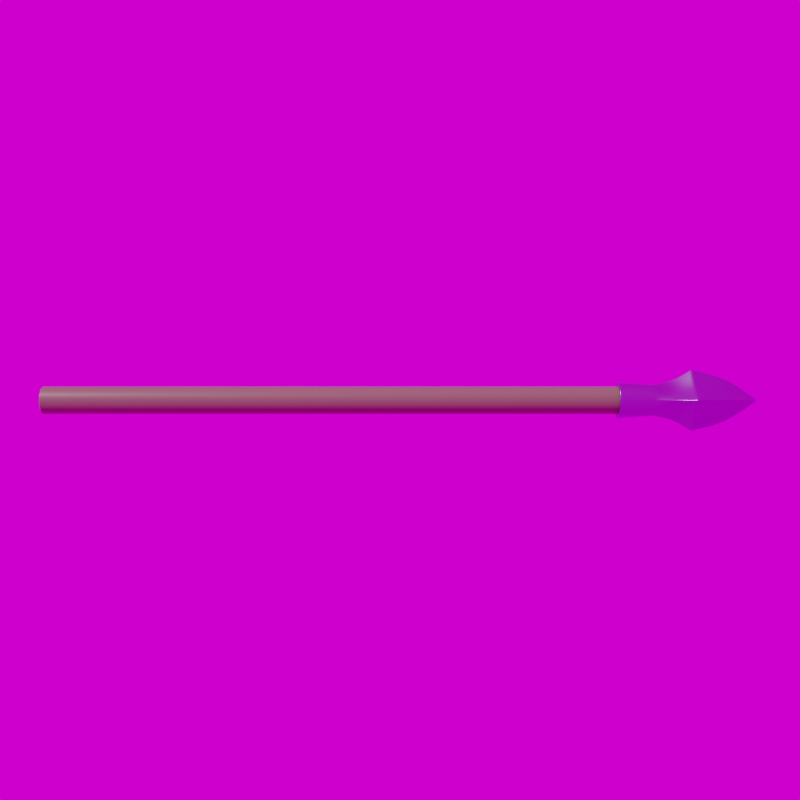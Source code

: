 # Source: 8-way-cam.blend  (saved by Blender 2.82.7; exported with 4.5.12 LTS)
import bpy
from mathutils import Matrix  # noqa: F401  (used for matrix-valued properties, if any)

bpy.ops.wm.read_factory_settings(use_empty=True)
scene = bpy.context.scene
scene.name = 'Scene'

# ---- collections
col_collection = bpy.data.collections.new('Collection'); scene.collection.children.link(col_collection)

# ---- images (referenced by path relative to the original .blend; pixels are not part of the script)
import os
ASSET_DIR = os.environ.get("B2B_ASSET_DIR", "")  # directory of the original .blend (textures are referenced by path, not embedded)
HERE = os.path.dirname(os.path.abspath(__file__))  # packed textures are extracted next to this script under _unpacked/

def load_image(name, relpath, width, height, colorspace="sRGB"):
    """Load a texture the original file referenced (path relative to the .blend, or extracted next to this script)."""
    p = next((c for c in (os.path.join(HERE, relpath), os.path.join(ASSET_DIR, relpath)) if relpath and os.path.exists(c)), "")
    if p:
        img = bpy.data.images.load(p, check_existing=True)
        img.name = name
    else:  # same state as the original file: an image datablock whose file is absent (Cycles renders it pink)
        img = bpy.data.images.new(name, width, height)
        img.source = "FILE"
        img.filepath = "//" + (relpath or name)
    img.colorspace_settings.name = colorspace
    return img
img_skylit_garage_4k_hdr = load_image('skylit_garage_4k.hdr', 'skylit_garage_4k.hdr', 1024, 1024, 'Linear Rec.709')

# ---- materials (node trees are filled in below, after node groups)
mat_wood = bpy.data.materials.new('Wood')
mat_wood.alpha_threshold = 0.0
mat_wood.line_color = (0.0, 0.0, 0.0, 1.0)
mat_steel = bpy.data.materials.new('Steel')

# ---- node groups
ng_auto_smooth = bpy.data.node_groups.new('Auto Smooth', 'GeometryNodeTree')
_s = ng_auto_smooth.interface.new_socket(name='Geometry', in_out='OUTPUT', socket_type='NodeSocketGeometry')
_s = ng_auto_smooth.interface.new_socket(name='Geometry', in_out='INPUT', socket_type='NodeSocketGeometry')
_s = ng_auto_smooth.interface.new_socket(name='Angle', in_out='INPUT', socket_type='NodeSocketFloat')
_s.subtype = 'ANGLE'
_s.min_value = 0.0
_s.max_value = 3.142
ng_auto_smooth.is_modifier = True
_N = ng_auto_smooth.nodes; _L = ng_auto_smooth.links
n0 = _N.new('NodeGroupOutput'); n0.name = 'Group Output'; n0.location = (480, -100)
n1 = _N.new('NodeGroupInput'); n1.name = 'Group Input'; n1.location = (-420, -300)
n2 = _N.new('NodeGroupInput'); n2.name = 'Group Input.001'; n2.location = (-60, -100)
n3 = _N.new('GeometryNodeSetShadeSmooth'); n3.name = 'Set Shade Smooth'; n3.location = (120, -100)
n3.domain = 'EDGE'
n4 = _N.new('GeometryNodeSetShadeSmooth'); n4.name = 'Set Shade Smooth.001'; n4.location = (300, -100)
n5 = _N.new('GeometryNodeInputMeshEdgeAngle'); n5.name = 'Edge Angle'; n5.location = (-420, -220)
n6 = _N.new('GeometryNodeInputEdgeSmooth'); n6.name = 'Is Edge Smooth'; n6.location = (-60, -160)
n7 = _N.new('GeometryNodeInputShadeSmooth'); n7.name = 'Is Face Smooth'; n7.location = (-240, -340)
n8 = _N.new('FunctionNodeBooleanMath'); n8.name = 'Boolean Math'; n8.location = (-60, -220)
n9 = _N.new('FunctionNodeCompare'); n9.name = 'Compare'; n9.location = (-240, -180)
n9.operation = 'LESS_EQUAL'
_L.new(n5.outputs[0], n9.inputs[0])
_L.new(n4.outputs[0], n0.inputs[0])
_L.new(n1.outputs[1], n9.inputs[1])
_L.new(n9.outputs[0], n8.inputs[0])
_L.new(n7.outputs[0], n8.inputs[1])
_L.new(n2.outputs[0], n3.inputs[0])
_L.new(n6.outputs[0], n3.inputs[1])
_L.new(n3.outputs[0], n4.inputs[0])
_L.new(n8.outputs[0], n3.inputs[2])
n0.is_active_output = True

# ---- material node trees
mat_wood.use_nodes = True; mat_wood.node_tree.nodes.clear()
_N = mat_wood.node_tree.nodes; _L = mat_wood.node_tree.links
n0 = _N.new('ShaderNodeOutputMaterial'); n0.name = 'Material Output'; n0.location = (300, 300)
n1 = _N.new('ShaderNodeBsdfPrincipled'); n1.name = 'Principled BSDF'; n1.location = (10, 300)
n1.distribution = 'GGX'
n1.subsurface_method = 'BURLEY'
n1.inputs[0].default_value = (0.186, 0.1358, 0.07327, 1.0)
n1.inputs[2].default_value = 0.4
n1.inputs[3].default_value = 1.45
n1.inputs[27].default_value = (0.0, 0.0, 0.0, 1.0)
n1.inputs[28].default_value = 1.0
_L.new(n1.outputs[0], n0.inputs[0])
n0.is_active_output = True
mat_steel.use_nodes = True; mat_steel.node_tree.nodes.clear()
_N = mat_steel.node_tree.nodes; _L = mat_steel.node_tree.links
n0 = _N.new('ShaderNodeOutputMaterial'); n0.name = 'Material Output'; n0.location = (300, 300)
n1 = _N.new('ShaderNodeBsdfPrincipled'); n1.name = 'Principled BSDF'; n1.location = (10, 300)
n1.distribution = 'GGX'
n1.subsurface_method = 'BURLEY'
n1.inputs[0].default_value = (0.3544, 0.3831, 0.52, 1.0)
n1.inputs[1].default_value = 1.0
n1.inputs[2].default_value = 0.2818
n1.inputs[3].default_value = 1.45
n1.inputs[27].default_value = (0.0, 0.0, 0.0, 1.0)
n1.inputs[28].default_value = 1.0
_L.new(n1.outputs[0], n0.inputs[0])
n0.is_active_output = True

# ---- world
world_world = bpy.data.worlds.new('World'); scene.world = world_world
world_world.use_nodes = True; world_world.node_tree.nodes.clear()
_N = world_world.node_tree.nodes; _L = world_world.node_tree.links
n0 = _N.new('ShaderNodeOutputWorld'); n0.name = 'World Output'; n0.location = (300, 300)
n1 = _N.new('ShaderNodeBackground'); n1.name = 'Background'; n1.location = (10, 300)
n2 = _N.new('ShaderNodeTexEnvironment'); n2.name = 'Environment Texture'; n2.location = (-280, 280)
n2.image = img_skylit_garage_4k_hdr
_L.new(n1.outputs[0], n0.inputs[0])
_L.new(n2.outputs[0], n1.inputs[0])
n0.is_active_output = True
world_world.color = (0.05088, 0.05088, 0.05088)
world_world.use_sun_shadow = False
world_world.sun_shadow_jitter_overblur = 0.0

# ---- cameras
cam_camera_005 = bpy.data.cameras.new('Camera.005')
cam_camera_005.lens = 51.16
cam_camera_005.ortho_scale = 6.4
cam_camera_005.lens_unit = 'FOV'

# ---- meshes
me_cylinder = bpy.data.meshes.new('Cylinder')
me_cylinder.from_pydata([(-1.407e-08, 2.283, 0.1093), (-1.407e-08, -2.283, 0.1093), (0.02133, 2.283, 0.1072), (0.02133, -2.283, 0.1072), (0.04184, 2.283, 0.101), (0.04184, -2.283, 0.101), (0.06074, 2.283, 0.0909), (0.06074, -2.283, 0.0909), (0.07731, 2.283, 0.07731), (0.07731, -2.283, 0.07731), (0.0909, 2.283, 0.06074), (0.0909, -2.283, 0.06074), (0.101, 2.283, 0.04184), (0.101, -2.283, 0.04184), (0.1072, 2.283, 0.02133), (0.1072, -2.283, 0.02133), (0.1093, 2.283, -3.409e-08), (0.1093, -2.283, -1.454e-08), (0.1072, 2.283, -0.02133), (0.1072, -2.283, -0.02133), (0.101, 2.283, -0.04184), (0.101, -2.283, -0.04184), (0.0909, 2.283, -0.06074), (0.0909, -2.283, -0.06074), (0.07731, 2.283, -0.07731), (0.07731, -2.283, -0.07731), (0.06074, 2.283, -0.0909), (0.06074, -2.283, -0.0909), (0.04184, 2.283, -0.101), (0.04184, -2.283, -0.101), (0.02133, 2.283, -0.1072), (0.02133, -2.283, -0.1072), (-4.969e-08, 2.283, -0.1093), (-4.969e-08, -2.283, -0.1093), (-0.02133, 2.283, -0.1072), (-0.02133, -2.283, -0.1072), (-0.04184, 2.283, -0.101), (-0.04184, -2.283, -0.101), (-0.06074, 2.283, -0.0909), (-0.06074, -2.283, -0.0909), (-0.07731, 2.283, -0.07731), (-0.07731, -2.283, -0.07731), (-0.0909, 2.283, -0.06074), (-0.0909, -2.283, -0.06074), (-0.101, 2.283, -0.04184), (-0.101, -2.283, -0.04184), (-0.1072, 2.283, -0.02133), (-0.1072, -2.283, -0.02133), (-0.1093, 2.283, 6.366e-08), (-0.1093, -2.283, 7.669e-08), (-0.1072, 2.283, 0.02133), (-0.1072, -2.283, 0.02133), (-0.101, 2.283, 0.04184), (-0.101, -2.283, 0.04184), (-0.0909, 2.283, 0.06074), (-0.0909, -2.283, 0.06074), (-0.07731, 2.283, 0.07731), (-0.07731, -2.283, 0.07731), (-0.06074, 2.283, 0.0909), (-0.06074, -2.283, 0.0909), (-0.04184, 2.283, 0.101), (-0.04184, -2.283, 0.101), (-0.02133, 2.283, 0.1072), (-0.02133, -2.283, 0.1072)], [], [(0, 1, 3, 2), (2, 3, 5, 4), (4, 5, 7, 6), (6, 7, 9, 8), (8, 9, 11, 10), (10, 11, 13, 12), (12, 13, 15, 14), (14, 15, 17, 16), (16, 17, 19, 18), (18, 19, 21, 20), (20, 21, 23, 22), (22, 23, 25, 24), (24, 25, 27, 26), (26, 27, 29, 28), (28, 29, 31, 30), (30, 31, 33, 32), (32, 33, 35, 34), (34, 35, 37, 36), (36, 37, 39, 38), (38, 39, 41, 40), (40, 41, 43, 42), (42, 43, 45, 44), (44, 45, 47, 46), (46, 47, 49, 48), (48, 49, 51, 50), (50, 51, 53, 52), (52, 53, 55, 54), (54, 55, 57, 56), (56, 57, 59, 58), (58, 59, 61, 60), (3, 1, 63, 61, 59, 57, 55, 53, 51, 49, 47, 45, 43, 41, 39, 37, 35, 33, 31, 29, 27, 25, 23, 21, 19, 17, 15, 13, 11, 9, 7, 5), (60, 61, 63, 62), (62, 63, 1, 0)])
me_cylinder.polygons.foreach_set('use_smooth', [True] * 33)
_uv = me_cylinder.uv_layers.new(name='UVMap')
_uv.uv.foreach_set('vector', [1.0, 0.5, 1.0, 1.0, 0.9688, 1.0, 0.9688, 0.5, 0.9688, 0.5, 0.9688, 1.0, 0.9375, 1.0, 0.9375, 0.5, 0.9375, 0.5, 0.9375, 1.0, 0.9062, 1.0, 0.9062, 0.5, 0.9062, 0.5, 0.9062, 1.0, 0.875, 1.0, 0.875, 0.5, 0.875, 0.5, 0.875, 1.0, 0.8438, 1.0, 0.8438, 0.5, 0.8438, 0.5, 0.8438, 1.0, 0.8125, 1.0, 0.8125, 0.5, 0.8125, 0.5, 0.8125, 1.0, 0.7812, 1.0, 0.7812, 0.5, 0.7812, 0.5, 0.7812, 1.0, 0.75, 1.0, 0.75, 0.5, 0.75, 0.5, 0.75, 1.0, 0.7188, 1.0, 0.7188, 0.5, 0.7188, 0.5, 0.7188, 1.0, 0.6875, 1.0, 0.6875, 0.5, 0.6875, 0.5, 0.6875, 1.0, 0.6562, 1.0, 0.6562, 0.5, 0.6562, 0.5, 0.6562, 1.0, 0.625, 1.0, 0.625, 0.5, 0.625, 0.5, 0.625, 1.0, 0.5938, 1.0, 0.5938, 0.5, 0.5938, 0.5, 0.5938, 1.0, 0.5625, 1.0, 0.5625, 0.5, 0.5625, 0.5, 0.5625, 1.0, 0.5312, 1.0, 0.5312, 0.5, 0.5312, 0.5, 0.5312, 1.0, 0.5, 1.0, 0.5, 0.5, 0.5, 0.5, 0.5, 1.0, 0.4688, 1.0, 0.4688, 0.5, 0.4688, 0.5, 0.4688, 1.0, 0.4375, 1.0, 0.4375, 0.5, 0.4375, 0.5, 0.4375, 1.0, 0.4062, 1.0, 0.4062, 0.5, 0.4062, 0.5, 0.4062, 1.0, 0.375, 1.0, 0.375, 0.5, 0.375, 0.5, 0.375, 1.0, 0.3438, 1.0, 0.3438, 0.5, 0.3438, 0.5, 0.3438, 1.0, 0.3125, 1.0, 0.3125, 0.5, 0.3125, 0.5, 0.3125, 1.0, 0.2812, 1.0, 0.2812, 0.5, 0.2812, 0.5, 0.2812, 1.0, 0.25, 1.0, 0.25, 0.5, 0.25, 0.5, 0.25, 1.0, 0.2188, 1.0, 0.2188, 0.5, 0.2188, 0.5, 0.2188, 1.0, 0.1875, 1.0, 0.1875, 0.5, 0.1875, 0.5, 0.1875, 1.0, 0.1562, 1.0, 0.1562, 0.5, 0.1562, 0.5, 0.1562, 1.0, 0.125, 1.0, 0.125, 0.5, 0.125, 0.5, 0.125, 1.0, 0.09375, 1.0, 0.09375, 0.5, 0.09375, 0.5, 0.09375, 1.0, 0.0625, 1.0, 0.0625, 0.5, 0.2968, 0.4854, 0.25, 0.49, 0.2032, 0.4854, 0.1582, 0.4717, 0.1167, 0.4496, 0.08029, 0.4197, 0.05045, 0.3833, 0.02827, 0.3418, 0.01461, 0.2968, 0.01, 0.25, 0.01461, 0.2032, 0.02827, 0.1582, 0.05045, 0.1167, 0.08029, 0.08029, 0.1167, 0.05045, 0.1582, 0.02827, 0.2032, 0.01461, 0.25, 0.01, 0.2968, 0.01461, 0.3418, 0.02827, 0.3833, 0.05045, 0.4197, 0.08029, 0.4496, 0.1167, 0.4717, 0.1582, 0.4854, 0.2032, 0.49, 0.25, 0.4854, 0.2968, 0.4717, 0.3418, 0.4496, 0.3833, 0.4197, 0.4197, 0.3833, 0.4496, 0.3418, 0.4717, 0.0625, 0.5, 0.0625, 1.0, 0.03125, 1.0, 0.03125, 0.5, 0.03125, 0.5, 0.03125, 1.0, 0.0, 1.0, 0.0, 0.5])
me_cylinder.materials.append(mat_wood)
me_cylinder.use_remesh_fix_poles = True
me_cylinder.use_remesh_preserve_attributes = False
me_cylinder.use_mirror_vertex_groups = False
me_cylinder.update()
me_cylinder_001 = bpy.data.meshes.new('Cylinder.001')
me_cylinder_001.from_pydata([(-0.01962, 0.8737, 1.211), (-0.01962, 1.0, 3.211), (0.1507, 0.8569, 1.211), (0.1755, 0.9813, 3.211), (0.3145, 0.8072, 1.211), (0.3631, 0.9244, 3.211), (0.4655, 0.7265, 1.211), (0.536, 0.832, 3.211), (0.5978, 0.6179, 1.211), (0.6875, 0.7076, 3.211), (0.7064, 0.4856, 1.211), (0.8119, 0.5561, 3.211), (0.7871, 0.3346, 1.211), (0.9043, 0.3832, 3.211), (0.8368, 0.1708, 1.211), (0.9612, 0.1956, 3.211), (0.8536, 0.0004821, 1.211), (0.9804, 0.0004821, 3.211), (0.8368, -0.1699, 1.211), (0.9612, -0.1946, 3.211), (0.7871, -0.3337, 1.211), (0.9043, -0.3822, 3.211), (0.7064, -0.4846, 1.211), (0.8119, -0.5551, 3.211), (0.5978, -0.6169, 1.211), (0.6875, -0.7066, 3.211), (0.4655, -0.7255, 1.211), (0.536, -0.831, 3.211), (0.3145, -0.8062, 1.211), (0.3631, -0.9234, 3.211), (0.1507, -0.8559, 1.211), (0.1755, -0.9803, 3.211), (-0.01962, -0.8727, 1.211), (-0.01962, -0.9995, 3.211), (-0.19, -0.8559, 1.211), (-0.2147, -0.9803, 3.211), (-0.3538, -0.8062, 1.211), (-0.4023, -0.9234, 3.211), (-0.5047, -0.7255, 1.211), (-0.5752, -0.831, 3.211), (-0.6371, -0.6169, 1.211), (-0.7267, -0.7066, 3.211), (-0.7456, -0.4846, 1.211), (-0.8511, -0.5551, 3.211), (-0.8263, -0.3337, 1.211), (-0.9435, -0.3822, 3.211), (-0.876, -0.1699, 1.211), (-1.0, -0.1946, 3.211), (-0.8928, 0.0004829, 1.211), (-0.876, 0.1708, 1.211), (-1.0, 0.1956, 3.211), (-0.8263, 0.3346, 1.211), (-0.9435, 0.3832, 3.211), (-0.7456, 0.4856, 1.211), (-0.8511, 0.5561, 3.211), (-0.6371, 0.6179, 1.211), (-0.7267, 0.7076, 3.211), (-0.5047, 0.7265, 1.211), (-0.5752, 0.832, 3.211), (-0.3538, 0.8072, 1.211), (-0.4023, 0.9244, 3.211), (-0.19, 0.8569, 1.211), (-0.2147, 0.9813, 3.211), (-0.01962, 1.225, -0.1083), (-1.071, -0.1498, -0.1536), (-0.9063, -0.2951, -0.1938), (-0.75, -0.4378, -0.2214), (-0.6015, -0.5814, -0.2314), (-0.4579, -0.7299, -0.2214), (-0.3152, -0.8862, -0.1938), (-0.1699, -1.051, -0.1536), (1.205, 0.0004821, -0.1083), (1.032, 0.1507, -0.1536), (0.8671, 0.2961, -0.1938), (0.7108, 0.4387, -0.2214), (0.5623, 0.5824, -0.2314), (0.4186, 0.7309, -0.2214), (0.276, 0.8872, -0.1938), (0.1306, 1.052, -0.1536), (-0.01962, -1.224, -0.1083), (0.1306, -1.051, -0.1536), (0.276, -0.8862, -0.1938), (0.4186, -0.7299, -0.2214), (0.5623, -0.5814, -0.2314), (0.7108, -0.4378, -0.2214), (0.8671, -0.2951, -0.1938), (1.032, -0.1498, -0.1536), (-1.244, 0.0004832, -0.1083), (-0.1699, 1.052, -0.1536), (-0.3152, 0.8872, -0.1938), (-0.4579, 0.7309, -0.2214), (-0.6015, 0.5824, -0.2314), (-0.75, 0.4387, -0.2214), (-0.9063, 0.2961, -0.1938), (-1.071, 0.1507, -0.1536), (-0.01962, 0.03582, -4.57), (-0.05054, -0.003934, -4.57), (-0.04612, -0.008351, -4.57), (-0.0417, -0.01277, -4.57), (-0.03729, -0.01718, -4.57), (-0.03287, -0.0216, -4.57), (-0.02845, -0.02602, -4.57), (-0.02404, -0.03044, -4.57), (0.01572, 0.0004827, -4.57), (0.0113, 0.0049, -4.57), (0.006881, 0.009316, -4.57), (0.002464, 0.01373, -4.57), (-0.001953, 0.01815, -4.57), (-0.006369, 0.02257, -4.57), (-0.01079, 0.02698, -4.57), (-0.0152, 0.0314, -4.57), (-0.01962, -0.03486, -4.57), (-0.0152, -0.03044, -4.57), (-0.01079, -0.02602, -4.57), (-0.006369, -0.0216, -4.57), (-0.001953, -0.01718, -4.57), (0.002464, -0.01277, -4.57), (0.006881, -0.008351, -4.57), (0.0113, -0.003934, -4.57), (-0.05496, 0.0004827, -4.57), (-0.02404, 0.0314, -4.57), (-0.02845, 0.02698, -4.57), (-0.03287, 0.02257, -4.57), (-0.03729, 0.01815, -4.57), (-0.0417, 0.01373, -4.57), (-0.04612, 0.009316, -4.57), (-0.05054, 0.0049, -4.57), (-0.2312, 1.482, -0.9371), (-0.428, 1.226, -0.9371), (0.3888, -1.225, -0.9371), (0.5752, -0.9909, -0.9371), (0.3888, 1.226, -0.9371), (0.192, 1.482, -0.9371), (0.7637, -0.7828, -0.9371), (0.9717, -0.5943, -0.9371), (-0.01962, 1.747, -0.9371), (1.206, -0.4079, -0.9371), (0.192, -1.481, -0.9371), (1.461, -0.2111, -0.9371), (1.727, 0.0004821, -0.9371), (-0.6144, 0.9918, -0.9371), (-0.01962, -1.746, -0.9371), (-0.8029, 0.7838, -0.9371), (-1.011, 0.5953, -0.9371), (-1.501, -0.2111, -0.9371), (-1.245, -0.4079, -0.9371), (1.206, 0.4089, -0.9371), (0.9717, 0.5953, -0.9371), (-1.245, 0.4089, -0.9371), (-1.501, 0.2121, -0.9371), (-1.011, -0.5943, -0.9371), (-0.8029, -0.7828, -0.9371), (1.461, 0.2121, -0.9371), (-0.6144, -0.9909, -0.9371), (-1.766, 0.0004836, -0.9371), (-0.428, -1.225, -0.9371), (-0.2312, -1.481, -0.9371), (0.7637, 0.7838, -0.9371), (0.5752, 0.9918, -0.9371), (0.739, 0.2638, 0.444), (0.9706, 0.0004821, 0.4782), (0.8566, 0.1333, 0.4601), (-0.01962, 0.9907, 0.4782), (-1.01, 0.000483, 0.4782), (-0.01962, -0.9898, 0.4782), (0.6188, 0.3914, 0.4329), (0.4963, 0.5164, 0.429), (0.3713, 0.6389, 0.4329), (0.2437, 0.7591, 0.444), (0.1132, 0.8767, 0.4601), (-0.1525, 0.8767, 0.4601), (-0.2829, 0.7591, 0.444), (-0.4105, 0.6389, 0.4329), (-0.5355, 0.5164, 0.429), (-0.658, 0.3914, 0.4329), (-0.7782, 0.2638, 0.444), (-0.8958, 0.1333, 0.4601), (-0.8958, -0.1324, 0.4601), (-0.7782, -0.2628, 0.444), (-0.658, -0.3904, 0.4329), (-0.5355, -0.5154, 0.429), (-0.4105, -0.6379, 0.4329), (-0.2829, -0.7581, 0.444), (-0.1525, -0.8757, 0.4601), (0.1132, -0.8757, 0.4601), (0.2437, -0.7581, 0.444), (0.3713, -0.6379, 0.4329), (0.4963, -0.5154, 0.429), (0.6188, -0.3904, 0.4329), (0.739, -0.2628, 0.444), (0.8566, -0.1324, 0.4601), (-0.02667, 0.04981, -4.521), (-0.005529, -0.04179, -4.521), (-0.005529, 0.04276, -4.521), (0.00856, -0.0277, -4.521), (-0.01962, 0.05686, -4.522), (-0.01257, -0.04884, -4.521), (0.0297, -0.006564, -4.521), (-0.01962, -0.05589, -4.522), (-0.0478, 0.02866, -4.521), (-0.06894, -0.006564, -4.521), (0.02265, 0.01457, -4.521), (-0.06189, 0.01457, -4.521), (-0.05485, -0.02065, -4.521), (-0.076, 0.0004827, -4.522), (-0.03371, -0.04179, -4.521), (0.00856, 0.02866, -4.521), (-0.03371, 0.04276, -4.521), (0.001516, -0.03474, -4.521), (-0.01257, 0.04981, -4.521), (0.01561, -0.02065, -4.521), (0.02265, -0.01361, -4.521), (0.03676, 0.0004827, -4.522), (-0.04076, 0.03571, -4.521), (-0.05485, 0.02162, -4.521), (-0.06189, -0.01361, -4.521), (0.01561, 0.02162, -4.521), (-0.06894, 0.007529, -4.521), (-0.0478, -0.0277, -4.521), (0.0297, 0.007529, -4.521), (-0.04076, -0.03474, -4.521), (-0.02667, -0.04884, -4.521), (0.001516, 0.03571, -4.521), (-0.408, 1.166, -1.119), (0.5472, -0.9443, -1.119), (0.1812, 1.407, -1.119), (0.9251, -0.5664, -1.119), (1.146, -0.3879, -1.119), (1.638, 0.0004821, -1.119), (-0.5865, 0.9452, -1.119), (-0.9644, 0.5673, -1.119), (-1.185, -0.3879, -1.119), (0.9251, 0.5673, -1.119), (-1.426, 0.2014, -1.119), (-0.7669, -0.7468, -1.119), (1.386, 0.2013, -1.119), (-0.5865, -0.9443, -1.119), (-0.2205, -1.406, -1.119), (0.5472, 0.9452, -1.119), (-0.2205, 1.407, -1.119), (0.3688, -1.165, -1.119), (0.3688, 1.166, -1.119), (0.7276, -0.7468, -1.119), (-0.01962, 1.658, -1.119), (0.1812, -1.406, -1.119), (1.386, -0.2004, -1.119), (-0.01962, -1.657, -1.119), (-0.7669, 0.7477, -1.119), (-1.426, -0.2004, -1.119), (1.146, 0.3889, -1.119), (-1.185, 0.3889, -1.119), (-0.9644, -0.5664, -1.119), (-1.677, 0.0004836, -1.119), (-0.408, -1.165, -1.119), (0.7276, 0.7477, -1.119), (-0.01962, 0.6748, 3.211), (0.1119, 0.6619, 3.211), (0.2384, 0.6235, 3.211), (0.355, 0.5612, 3.211), (0.4572, 0.4773, 3.211), (0.5411, 0.3751, 3.211), (0.6034, 0.2585, 3.211), (0.6418, 0.132, 3.211), (0.6547, 0.0004821, 3.211), (0.6418, -0.1311, 3.211), (0.6034, -0.2576, 3.211), (0.5411, -0.3742, 3.211), (0.4572, -0.4764, 3.211), (0.355, -0.5602, 3.211), (0.2384, -0.6225, 3.211), (0.1119, -0.6609, 3.211), (-0.01962, -0.6739, 3.211), (-0.1512, -0.6609, 3.211), (-0.2777, -0.6225, 3.211), (-0.3943, -0.5602, 3.211), (-0.4965, -0.4764, 3.211), (-0.5803, -0.3742, 3.211), (-0.6426, -0.2576, 3.211), (-0.681, -0.1311, 3.211), (-0.694, 0.0004827, 3.211), (-0.681, 0.132, 3.211), (-0.6426, 0.2585, 3.211), (-0.5803, 0.3751, 3.211), (-0.4965, 0.4773, 3.211), (-0.3943, 0.5612, 3.211), (-0.2777, 0.6235, 3.211), (-0.1512, 0.6619, 3.211), (-0.01962, 1.0, 3.173), (0.1755, 0.9813, 3.173), (0.3631, 0.9244, 3.173), (0.536, 0.832, 3.173), (0.6875, 0.7076, 3.173), (0.8119, 0.5561, 3.173), (0.9043, 0.3832, 3.173), (0.9612, 0.1956, 3.173), (0.9804, 0.0004821, 3.173), (0.9612, -0.1946, 3.173), (0.9043, -0.3822, 3.173), (0.8119, -0.5551, 3.173), (0.6875, -0.7066, 3.173), (0.536, -0.831, 3.173), (0.3631, -0.9234, 3.173), (0.1755, -0.9803, 3.173), (-0.01962, -0.9995, 3.173), (-0.2147, -0.9803, 3.173), (-0.4023, -0.9234, 3.173), (-0.5752, -0.831, 3.173), (-0.7267, -0.7066, 3.173), (-0.8511, -0.5551, 3.173), (-0.9435, -0.3822, 3.173), (-1.0, -0.1946, 3.173), (-1.0, 0.1956, 3.173), (-0.9435, 0.3832, 3.173), (-0.8511, 0.5561, 3.173), (-0.7267, 0.7076, 3.173), (-0.5752, 0.832, 3.173), (-0.4023, 0.9244, 3.173), (-0.2147, 0.9813, 3.173), (0.8856, 0.3754, 3.211), (0.9413, 0.1916, 3.211), (0.1715, -0.9604, 3.211), (-0.01962, -0.9793, 3.211), (-0.9994, 0.0004829, 3.211), (-0.9805, 0.1916, 3.211), (0.3553, 0.9057, 3.211), (0.5247, 0.8151, 3.211), (0.795, -0.5438, 3.211), (0.6732, -0.6923, 3.211), (-0.7124, -0.6923, 3.211), (-0.8343, -0.5438, 3.211), (-0.5639, 0.8151, 3.211), (-0.3946, 0.9057, 3.211), (0.9601, 0.0004821, 3.211), (-0.2108, -0.9604, 3.211), (-0.9248, 0.3754, 3.211), (0.6732, 0.6933, 3.211), (0.5247, -0.8142, 3.211), (-0.9248, -0.3745, 3.211), (-0.2108, 0.9614, 3.211), (0.9413, -0.1907, 3.211), (-0.3946, -0.9047, 3.211), (-0.8343, 0.5448, 3.211), (0.795, 0.5448, 3.211), (0.3553, -0.9047, 3.211), (-0.9805, -0.1907, 3.211), (-0.01962, 0.9802, 3.211), (0.1715, 0.9614, 3.211), (0.8856, -0.3745, 3.211), (-0.5639, -0.8142, 3.211), (-0.7124, 0.6933, 3.211), (-0.1756, 1.093, -2.874), (0.2846, -0.9123, -2.867), (0.2846, 0.9132, -2.867), (0.5732, -0.5923, -2.86), (-0.01962, 1.283, -2.882), (0.1364, -1.092, -2.874), (1.072, -0.1555, -2.874), (-0.01962, -1.282, -2.882), (-0.6124, 0.5933, -2.86), (-1.112, -0.1555, -2.874), (0.8931, 0.3047, -2.867), (-0.9324, 0.3047, -2.867), (-0.7661, -0.4474, -2.862), (-1.302, 0.0004835, -2.882), (-0.3239, -0.9123, -2.867), (0.5732, 0.5933, -2.86), (-0.3239, 0.9132, -2.867), (0.4283, -0.746, -2.862), (0.1364, 1.093, -2.874), (0.7268, -0.4474, -2.862), (0.8931, -0.3038, -2.867), (1.263, 0.0004823, -2.882), (-0.4675, 0.7469, -2.862), (-0.7661, 0.4484, -2.862), (-0.9324, -0.3038, -2.867), (0.7268, 0.4484, -2.862), (-1.112, 0.1565, -2.874), (-0.6124, -0.5923, -2.86), (1.072, 0.1565, -2.874), (-0.4675, -0.746, -2.862), (-0.1756, -1.092, -2.874), (0.4283, 0.7469, -2.862), (-0.3949, 1.126, -0.7509), (0.5288, -0.9135, -0.7509), (0.1742, 1.357, -0.7509), (0.8944, -0.5479, -0.7509), (1.106, -0.3748, -0.7509), (1.58, 0.0004821, -0.7509), (-0.568, 0.9145, -0.7509), (-0.9336, 0.5489, -0.7509), (-1.145, -0.3748, -0.7509), (0.8944, 0.5489, -0.7509), (-1.376, 0.1943, -0.7509), (-0.743, -0.7229, -0.7509), (1.337, 0.1943, -0.7509), (-0.568, -0.9135, -0.7509), (-0.2134, -1.356, -0.7509), (0.5288, 0.9145, -0.7509), (-0.2134, 1.357, -0.7509), (0.3556, -1.125, -0.7509), (0.3556, 1.126, -0.7509), (0.7038, -0.7229, -0.7509), (-0.01962, 1.6, -0.7509), (0.1742, -1.356, -0.7509), (1.337, -0.1933, -0.7509), (-0.01962, -1.599, -0.7509), (-0.743, 0.7239, -0.7509), (-1.376, -0.1933, -0.7509), (1.106, 0.3757, -0.7509), (-1.145, 0.3757, -0.7509), (-0.9336, -0.5479, -0.7509), (-1.619, 0.0004835, -0.7509), (-0.3949, -1.125, -0.7509), (0.7038, 0.7239, -0.7509), (-1.02, 0.000483, 3.211), (-1.222, 0.01997, -0.1141), (-0.05438, 0.001056, -4.57), (-1.732, 0.02793, -0.9371), (-0.9951, 0.01772, 0.4758), (-0.07508, 0.001397, -4.522), (-1.645, 0.02654, -1.119), (-1.277, 0.02072, -2.881), (-1.587, 0.02563, -0.7509), (-1.218, -0.02205, -0.1151), (-0.0543, -0.0001796, -4.57), (-1.726, -0.03124, -0.9371), (-0.9928, -0.01944, 0.4755), (-0.07494, -0.0005738, -4.522), (-1.64, -0.02963, -1.119), (-1.02, 0.000483, 3.173), (-1.273, -0.02291, -2.88), (-1.582, -0.02858, -0.7509), (-0.04003, 0.8717, 1.211), (-0.043, 0.9982, 3.211), (-0.03763, 1.204, -0.1137), (-0.02015, 0.03529, -4.57), (-0.04498, 1.715, -0.9371), (-0.03554, 0.9771, 0.476), (-0.02046, 0.05601, -4.522), (-0.04369, 1.628, -1.119), (-0.03539, 0.6733, 3.211), (-0.043, 0.9982, 3.173), (-0.04253, 0.978, 3.211), (-0.03832, 1.26, -2.881), (-0.04285, 1.571, -0.7509), (0.003244, 0.8714, 1.211), (0.006565, 0.9979, 3.211), (0.0005475, 1.202, -0.1144), (-0.01903, 0.03523, -4.57), (0.008779, 1.711, -0.9371), (-0.001787, 0.9754, 0.4758), (-0.01867, 0.05591, -4.522), (0.00734, 1.624, -1.119), (-0.001962, 0.6731, 3.211), (0.006565, 0.9979, 3.173), (0.006035, 0.9777, 3.211), (0.00132, 1.257, -2.881), (0.006396, 1.567, -0.7509), (0.8517, 0.01903, 1.211), (0.9783, 0.02173, 3.211), (1.186, 0.01685, -0.1132), (0.01524, 0.0009637, -4.57), (1.698, 0.02353, -0.9371), (0.9582, 0.01495, 0.4762), (0.03599, 0.00125, -4.522), (1.611, 0.02236, -1.119), (0.6533, 0.01481, 3.211), (0.9783, 0.02173, 3.173), (0.9581, 0.0213, 3.211), (1.242, 0.01747, -2.881), (1.553, 0.02159, -0.7509), (0.8505, -0.03017, 1.211), (0.9769, -0.03463, 3.211), (1.174, -0.02656, -0.1164), (0.01492, -0.0003122, -4.57), (1.679, -0.03759, -0.9371), (0.9501, -0.02343, 0.4749), (0.03549, -0.0007853, -4.522), (1.593, -0.03566, -1.119), (0.6524, -0.02319, 3.211), (0.9769, -0.03463, 3.173), (0.9567, -0.03391, 3.211), (1.228, -0.02759, -2.88), (1.536, -0.0344, -0.7509), (-0.03704, -0.871, 1.211), (-0.03957, -0.9976, 3.211), (-0.03498, -1.206, -0.1129), (-0.02007, -0.0344, -4.57), (-0.04125, -1.719, -0.9371), (-0.0332, -0.9781, 0.4763), (-0.02034, -0.05517, -4.522), (-0.04016, -1.632, -1.119), (-0.03307, -0.6725, 3.211), (-0.03957, -0.9976, 3.173), (-0.03916, -0.9773, 3.211), (-0.03557, -1.262, -2.881), (-0.03944, -1.574, -0.7509), (-0.005483, -0.8713, 1.211), (-0.00343, -0.9979, 3.211), (-0.007151, -1.21, -0.112), (-0.01925, -0.03449, -4.57), (-0.002061, -1.724, -0.9371), (-0.008594, -0.9803, 0.4767), (-0.01904, -0.05531, -4.522), (-0.002951, -1.636, -1.119), (-0.008702, -0.6728, 3.211), (-0.00343, -0.9979, 3.173), (-0.003758, -0.9777, 3.211), (-0.006673, -1.266, -2.881), (-0.003535, -1.579, -0.7509), (0.151, 0.8581, 1.23), (0.315, 0.8083, 1.23), (0.4662, 0.7275, 1.23), (0.5987, 0.6188, 1.23), (0.7074, 0.4863, 1.23), (0.7882, 0.3351, 1.23), (0.838, 0.1711, 1.23), (0.8548, 0.0004821, 1.23), (0.838, -0.1701, 1.23), (0.7882, -0.3341, 1.23), (0.7074, -0.4853, 1.23), (0.5987, -0.6178, 1.23), (0.4662, -0.7265, 1.23), (0.315, -0.8073, 1.23), (0.151, -0.8571, 1.23), (-0.01962, -0.8739, 1.23), (-0.1902, -0.8571, 1.23), (-0.3542, -0.8073, 1.23), (-0.5054, -0.7265, 1.23), (-0.6379, -0.6178, 1.23), (-0.7466, -0.4853, 1.23), (-0.8274, -0.3341, 1.23), (-0.8772, -0.1701, 1.23), (-0.8772, 0.1711, 1.23), (-0.8274, 0.3351, 1.23), (-0.7466, 0.4863, 1.23), (-0.6379, 0.6188, 1.23), (-0.5054, 0.7275, 1.23), (-0.3542, 0.8083, 1.23), (-0.1902, 0.8581, 1.23), (-0.01962, 0.8749, 1.23), (-0.04006, 0.8729, 1.23), (0.003276, 0.8726, 1.23), (0.8529, 0.01906, 1.23), (0.8517, -0.03022, 1.23), (-0.03706, -0.8722, 1.23), (-0.005464, -0.8725, 1.23), (-0.894, 0.0004829, 1.23)], [], [(454, 446, 3, 288), (288, 3, 5, 289), (289, 5, 7, 290), (290, 7, 9, 291), (291, 9, 11, 292), (292, 11, 13, 293), (293, 13, 15, 294), (467, 459, 17, 295), (480, 472, 19, 296), (296, 19, 21, 297), (297, 21, 23, 298), (298, 23, 25, 299), (299, 25, 27, 300), (300, 27, 29, 301), (301, 29, 31, 302), (506, 498, 33, 303), (493, 485, 35, 304), (304, 35, 37, 305), (305, 37, 39, 306), (306, 39, 41, 307), (307, 41, 43, 308), (308, 43, 45, 309), (309, 45, 47, 310), (429, 414, 50, 311), (311, 50, 52, 312), (312, 52, 54, 313), (313, 54, 56, 314), (314, 56, 58, 315), (315, 58, 60, 316), (319, 318, 261, 262), (316, 60, 62, 317), (441, 433, 1, 287), (463, 460, 72, 161), (159, 161, 72, 73), (165, 159, 73, 74), (166, 165, 74, 75), (167, 166, 75, 76), (168, 167, 76, 77), (169, 168, 77, 78), (450, 169, 78, 447), (437, 162, 63, 434), (171, 170, 88, 89), (172, 171, 89, 90), (173, 172, 90, 91), (174, 173, 91, 92), (175, 174, 92, 93), (176, 175, 93, 94), (418, 176, 94, 415), (426, 163, 87, 423), (178, 177, 64, 65), (179, 178, 65, 66), (180, 179, 66, 67), (181, 180, 67, 68), (182, 181, 68, 69), (183, 182, 69, 70), (489, 183, 70, 486), (502, 164, 79, 499), (185, 184, 80, 81), (186, 185, 81, 82), (187, 186, 82, 83), (188, 187, 83, 84), (189, 188, 84, 85), (190, 189, 85, 86), (476, 190, 86, 473), (207, 191, 120, 121), (208, 192, 113, 114), (209, 193, 109, 110), (210, 194, 115, 116), (438, 195, 95, 435), (194, 208, 114, 115), (211, 210, 116, 117), (192, 196, 112, 113), (477, 197, 118, 474), (213, 207, 121, 122), (503, 198, 111, 500), (214, 199, 123, 124), (215, 200, 96, 97), (216, 201, 105, 106), (217, 202, 125, 126), (218, 203, 98, 99), (202, 214, 124, 125), (464, 212, 103, 461), (220, 218, 99, 100), (203, 215, 97, 98), (427, 204, 119, 424), (221, 205, 101, 102), (201, 219, 104, 105), (222, 206, 107, 108), (490, 221, 102, 487), (206, 216, 106, 107), (419, 217, 126, 416), (205, 220, 100, 101), (193, 222, 108, 109), (199, 213, 122, 123), (451, 209, 110, 448), (197, 211, 117, 118), (404, 386, 136, 138), (457, 384, 132, 449), (406, 388, 140, 142), (400, 397, 158, 131), (412, 395, 153, 155), (422, 392, 149, 417), (413, 391, 147, 157), (496, 396, 156, 488), (397, 413, 157, 158), (408, 394, 152, 146), (396, 412, 155, 156), (431, 411, 154, 425), (410, 390, 145, 150), (395, 393, 151, 153), (470, 387, 139, 462), (409, 389, 143, 148), (393, 410, 150, 151), (392, 409, 148, 149), (391, 408, 146, 147), (390, 407, 144, 145), (389, 406, 142, 143), (509, 405, 141, 501), (388, 382, 128, 140), (483, 404, 138, 475), (399, 403, 137, 129), (386, 385, 134, 136), (401, 383, 130, 133), (444, 402, 135, 436), (385, 401, 133, 134), (384, 400, 131, 132), (383, 399, 129, 130), (382, 398, 127, 128), (471, 18, 190, 476), (18, 20, 189, 190), (20, 22, 188, 189), (22, 24, 187, 188), (24, 26, 186, 187), (26, 28, 185, 186), (28, 30, 184, 185), (497, 32, 164, 502), (484, 34, 183, 489), (34, 36, 182, 183), (36, 38, 181, 182), (38, 40, 180, 181), (40, 42, 179, 180), (42, 44, 178, 179), (44, 46, 177, 178), (48, 163, 426), (48, 49, 176, 418), (49, 51, 175, 176), (51, 53, 174, 175), (53, 55, 173, 174), (55, 57, 172, 173), (57, 59, 171, 172), (59, 61, 170, 171), (432, 0, 162, 437), (445, 2, 169, 450), (2, 4, 168, 169), (4, 6, 167, 168), (6, 8, 166, 167), (8, 10, 165, 166), (10, 12, 159, 165), (12, 14, 161, 159), (458, 463, 161, 14), (421, 376, 217, 419), (469, 371, 212, 464), (456, 451, 195, 354), (358, 372, 213, 199), (352, 381, 222, 193), (430, 363, 204, 427), (421, 419, 204, 363), (508, 357, 198, 503), (495, 490, 198, 357), (381, 365, 206, 222), (360, 378, 219, 201), (443, 354, 195, 438), (430, 427, 200, 359), (362, 374, 215, 203), (482, 356, 197, 477), (469, 464, 219, 378), (361, 373, 214, 202), (377, 362, 203, 218), (376, 361, 202, 217), (375, 360, 201, 216), (374, 359, 200, 215), (508, 503, 196, 355), (495, 380, 221, 490), (482, 477, 212, 371), (351, 355, 196, 192), (370, 369, 210, 211), (456, 368, 209, 451), (443, 438, 191, 350), (369, 353, 194, 210), (368, 352, 193, 209), (367, 351, 192, 208), (128, 127, 239, 223), (130, 129, 240, 224), (132, 131, 241, 225), (134, 133, 242, 226), (436, 135, 243, 439), (133, 130, 224, 242), (136, 134, 226, 227), (129, 137, 244, 240), (475, 138, 245, 478), (140, 128, 223, 229), (501, 141, 246, 504), (143, 142, 247, 230), (145, 144, 248, 231), (147, 146, 249, 232), (149, 148, 250, 233), (151, 150, 251, 234), (148, 143, 230, 250), (462, 139, 228, 465), (153, 151, 234, 236), (150, 145, 231, 251), (425, 154, 252, 428), (156, 155, 253, 237), (146, 152, 235, 249), (158, 157, 254, 238), (488, 156, 237, 491), (157, 147, 232, 254), (417, 149, 233, 420), (155, 153, 236, 253), (131, 158, 238, 241), (142, 140, 229, 247), (449, 132, 225, 452), (138, 136, 227, 245), (507, 320, 270, 505), (325, 324, 257, 258), (327, 326, 266, 267), (329, 328, 275, 276), (331, 330, 284, 285), (468, 319, 262, 466), (494, 321, 271, 492), (334, 323, 280, 281), (335, 325, 258, 259), (336, 327, 267, 268), (337, 329, 276, 277), (338, 331, 285, 286), (481, 332, 263, 479), (340, 333, 272, 273), (341, 334, 281, 282), (342, 335, 259, 260), (343, 336, 268, 269), (344, 337, 277, 278), (455, 345, 255, 453), (442, 338, 286, 440), (347, 339, 264, 265), (348, 340, 273, 274), (349, 341, 282, 283), (318, 342, 260, 261), (320, 343, 269, 270), (322, 344, 278, 279), (324, 346, 256, 257), (326, 347, 265, 266), (328, 348, 274, 275), (330, 349, 283, 284), (541, 441, 287, 540), (538, 316, 317, 539), (537, 315, 316, 538), (536, 314, 315, 537), (535, 313, 314, 536), (534, 312, 313, 535), (533, 311, 312, 534), (547, 429, 311, 533), (531, 309, 310, 532), (530, 308, 309, 531), (529, 307, 308, 530), (528, 306, 307, 529), (527, 305, 306, 528), (526, 304, 305, 527), (545, 493, 304, 526), (546, 506, 303, 525), (523, 301, 302, 524), (522, 300, 301, 523), (521, 299, 300, 522), (520, 298, 299, 521), (519, 297, 298, 520), (518, 296, 297, 519), (544, 480, 296, 518), (543, 467, 295, 517), (515, 293, 294, 516), (514, 292, 293, 515), (513, 291, 292, 514), (512, 290, 291, 513), (511, 289, 290, 512), (510, 288, 289, 511), (542, 454, 288, 510), (58, 56, 349, 330), (41, 39, 348, 328), (23, 21, 347, 326), (5, 3, 346, 324), (414, 47, 344, 322), (31, 29, 343, 320), (13, 11, 342, 318), (56, 54, 341, 349), (39, 37, 340, 348), (21, 19, 339, 347), (433, 62, 338, 442), (446, 1, 345, 455), (47, 45, 337, 344), (29, 27, 336, 343), (11, 9, 335, 342), (54, 52, 334, 341), (37, 35, 333, 340), (472, 17, 332, 481), (62, 60, 331, 338), (45, 43, 329, 337), (27, 25, 327, 336), (9, 7, 325, 335), (52, 50, 323, 334), (485, 33, 321, 494), (459, 15, 319, 468), (60, 58, 330, 331), (43, 41, 328, 329), (25, 23, 326, 327), (7, 5, 324, 325), (498, 31, 320, 507), (15, 13, 318, 319), (97, 96, 424, 119, 416, 126, 125, 124, 123, 122, 121, 120, 435, 95, 448, 110, 109, 108, 107, 106, 105, 104, 461, 103, 474, 118, 117, 116, 115, 114, 113, 112, 500, 111, 487, 102, 101, 100, 99, 98), (420, 233, 376, 421), (223, 239, 350, 366), (224, 240, 351, 367), (225, 241, 352, 368), (452, 225, 368, 456), (439, 443, 350, 239), (242, 224, 367, 353), (227, 226, 369, 370), (491, 237, 380, 495), (478, 482, 371, 228), (504, 508, 355, 244), (230, 247, 358, 373), (231, 248, 359, 374), (232, 249, 360, 375), (233, 250, 361, 376), (234, 251, 362, 377), (478, 245, 356, 482), (465, 469, 378, 235), (236, 234, 377, 379), (439, 243, 354, 443), (428, 430, 359, 248), (237, 253, 364, 380), (249, 235, 378, 360), (504, 246, 357, 508), (491, 495, 357, 246), (428, 252, 363, 430), (420, 421, 363, 252), (253, 236, 379, 364), (241, 238, 381, 352), (465, 228, 371, 469), (452, 456, 354, 243), (89, 88, 398, 382), (82, 81, 399, 383), (78, 77, 400, 384), (84, 83, 401, 385), (434, 63, 402, 444), (83, 82, 383, 401), (85, 84, 385, 386), (81, 80, 403, 399), (473, 86, 404, 483), (90, 89, 382, 388), (499, 79, 405, 509), (92, 91, 406, 389), (65, 64, 407, 390), (74, 73, 408, 391), (94, 93, 409, 392), (67, 66, 410, 393), (93, 92, 389, 409), (460, 71, 387, 470), (68, 67, 393, 395), (66, 65, 390, 410), (423, 87, 411, 431), (70, 69, 412, 396), (73, 72, 394, 408), (76, 75, 413, 397), (486, 70, 396, 496), (75, 74, 391, 413), (415, 94, 392, 422), (69, 68, 395, 412), (77, 76, 397, 400), (91, 90, 388, 406), (447, 78, 384, 457), (86, 85, 386, 404), (364, 379, 220, 205), (254, 232, 375, 365), (87, 415, 422, 411), (50, 414, 322, 323), (323, 322, 279, 280), (154, 417, 420, 252), (48, 418, 163), (411, 422, 417, 154), (204, 419, 416, 119), (163, 418, 415, 87), (380, 364, 205, 221), (251, 231, 374, 362), (64, 423, 431, 407), (532, 310, 429, 547), (144, 425, 428, 248), (46, 48, 426, 177), (407, 431, 425, 144), (200, 427, 424, 96), (177, 426, 423, 64), (310, 47, 414, 429), (353, 367, 208, 194), (226, 242, 353, 369), (88, 434, 444, 398), (1, 433, 442, 345), (539, 317, 441, 541), (345, 442, 440, 255), (127, 436, 439, 239), (61, 432, 437, 170), (398, 444, 436, 127), (191, 438, 435, 120), (170, 437, 434, 88), (317, 62, 433, 441), (356, 370, 211, 197), (247, 229, 372, 358), (63, 447, 457, 402), (3, 446, 455, 346), (540, 287, 454, 542), (346, 455, 453, 256), (135, 449, 452, 243), (0, 445, 450, 162), (402, 457, 449, 135), (195, 451, 448, 95), (162, 450, 447, 63), (287, 1, 446, 454), (379, 377, 218, 220), (250, 230, 373, 361), (72, 460, 470, 394), (17, 459, 468, 332), (516, 294, 467, 543), (332, 468, 466, 263), (152, 462, 465, 235), (16, 160, 463, 458), (394, 470, 462, 152), (219, 464, 461, 104), (160, 71, 460, 463), (294, 15, 459, 467), (372, 366, 207, 213), (240, 244, 355, 351), (71, 473, 483, 387), (19, 472, 481, 339), (517, 295, 480, 544), (339, 481, 479, 264), (139, 475, 478, 228), (16, 471, 476, 160), (387, 483, 475, 139), (212, 477, 474, 103), (160, 476, 473, 71), (295, 17, 472, 480), (365, 375, 216, 206), (238, 254, 365, 381), (79, 486, 496, 405), (35, 485, 494, 333), (525, 303, 493, 545), (333, 494, 492, 272), (141, 488, 491, 246), (32, 484, 489, 164), (405, 496, 488, 141), (198, 490, 487, 111), (164, 489, 486, 79), (303, 33, 485, 493), (373, 358, 199, 214), (229, 223, 366, 372), (80, 499, 509, 403), (33, 498, 507, 321), (524, 302, 506, 546), (321, 507, 505, 271), (137, 501, 504, 244), (30, 497, 502, 184), (403, 509, 501, 137), (196, 503, 500, 112), (184, 502, 499, 80), (302, 31, 498, 506), (30, 524, 546, 497), (32, 525, 545, 484), (16, 517, 544, 471), (14, 516, 543, 458), (0, 540, 542, 445), (61, 539, 541, 432), (46, 532, 547, 48), (445, 542, 510, 2), (2, 510, 511, 4), (4, 511, 512, 6), (6, 512, 513, 8), (8, 513, 514, 10), (10, 514, 515, 12), (12, 515, 516, 14), (458, 543, 517, 16), (471, 544, 518, 18), (18, 518, 519, 20), (20, 519, 520, 22), (22, 520, 521, 24), (24, 521, 522, 26), (26, 522, 523, 28), (28, 523, 524, 30), (497, 546, 525, 32), (484, 545, 526, 34), (34, 526, 527, 36), (36, 527, 528, 38), (38, 528, 529, 40), (40, 529, 530, 42), (42, 530, 531, 44), (44, 531, 532, 46), (48, 547, 533, 49), (49, 533, 534, 51), (51, 534, 535, 53), (53, 535, 536, 55), (55, 536, 537, 57), (57, 537, 538, 59), (59, 538, 539, 61), (432, 541, 540, 0), (366, 350, 191, 207), (245, 227, 370, 356)])
me_cylinder_001.polygons.foreach_set('use_smooth', [True] * 511)
_uv = me_cylinder_001.uv_layers.new(name='UVMap')
_uv.uv.foreach_set('vector', [0.9958, 0.9904, 0.9958, 1.0, 0.9688, 1.0, 0.9688, 0.9904, 0.9688, 0.9904, 0.9688, 1.0, 0.9375, 1.0, 0.9375, 0.9904, 0.9375, 0.9904, 0.9375, 1.0, 0.9062, 1.0, 0.9063, 0.9904, 0.9063, 0.9904, 0.9062, 1.0, 0.875, 1.0, 0.875, 0.9904, 0.875, 0.9904, 0.875, 1.0, 0.8438, 1.0, 0.8438, 0.9904, 0.8438, 0.9904, 0.8438, 1.0, 0.8125, 1.0, 0.8125, 0.9904, 0.8125, 0.9904, 0.8125, 1.0, 0.7812, 1.0, 0.7813, 0.9904, 0.7534, 0.9904, 0.7534, 1.0, 0.75, 1.0, 0.75, 0.9904, 0.7444, 0.9904, 0.7444, 1.0, 0.7188, 1.0, 0.7188, 0.9904, 0.7188, 0.9904, 0.7188, 1.0, 0.6875, 1.0, 0.6875, 0.9904, 0.6875, 0.9904, 0.6875, 1.0, 0.6562, 1.0, 0.6563, 0.9904, 0.6563, 0.9904, 0.6562, 1.0, 0.625, 1.0, 0.625, 0.9904, 0.625, 0.9904, 0.625, 1.0, 0.5938, 1.0, 0.5938, 0.9904, 0.5938, 0.9904, 0.5938, 1.0, 0.5625, 1.0, 0.5625, 0.9904, 0.5625, 0.9904, 0.5625, 1.0, 0.5312, 1.0, 0.5312, 0.9904, 0.5026, 0.9904, 0.5026, 1.0, 0.5, 1.0, 0.5, 0.9904, 0.4968, 0.9904, 0.4968, 1.0, 0.4687, 1.0, 0.4688, 0.9904, 0.4688, 0.9904, 0.4687, 1.0, 0.4375, 1.0, 0.4375, 0.9904, 0.4375, 0.9904, 0.4375, 1.0, 0.4062, 1.0, 0.4063, 0.9904, 0.4063, 0.9904, 0.4062, 1.0, 0.375, 1.0, 0.375, 0.9904, 0.375, 0.9904, 0.375, 1.0, 0.3438, 1.0, 0.3438, 0.9904, 0.3438, 0.9904, 0.3438, 1.0, 0.3125, 1.0, 0.3125, 0.9904, 0.3125, 0.9904, 0.3125, 1.0, 0.2812, 1.0, 0.2812, 0.9904, 0.25, 0.9904, 0.25, 1.0, 0.2188, 1.0, 0.2188, 0.9904, 0.2188, 0.9904, 0.2188, 1.0, 0.1875, 1.0, 0.1875, 0.9904, 0.1875, 0.9904, 0.1875, 1.0, 0.1562, 1.0, 0.1563, 0.9904, 0.1563, 0.9904, 0.1562, 1.0, 0.125, 1.0, 0.125, 0.9904, 0.125, 0.9904, 0.125, 1.0, 0.09375, 1.0, 0.09375, 0.9904, 0.09375, 0.9904, 0.09375, 1.0, 0.0625, 1.0, 0.0625, 0.9904, 0.7813, 1.0, 0.8125, 1.0, 0.8125, 1.0, 0.7812, 1.0, 0.0625, 0.9904, 0.0625, 1.0, 0.03125, 1.0, 0.03125, 0.9904, 0.003745, 0.9904, 0.003745, 1.0, 0.0, 1.0, 0.0, 0.9904, 0.1071, 0.07106, 0.0, 0.0, 0.0, 0.0, 0.111, 0.07106, 0.0, 0.0, 0.0, 0.0, 0.0, 0.0, 0.0, 0.0, 0.0, 0.0, 0.0, 0.0, 0.0, 0.0, 0.0, 0.0, 0.0, 0.0, 0.0, 0.0, 0.0, 0.0, 0.0, 0.0, 0.0, 0.0, 0.0, 0.0, 0.0, 0.0, 0.0, 0.0, 0.0, 0.0, 0.0, 0.0, 0.0, 0.0, 0.0, 0.0, 0.0, 0.0, 0.0, 0.0, 0.0, 0.0, 0.0, 0.0, 0.0, 0.0, 0.0, 0.0, 0.0, 0.0, 0.0, 0.0, 0.0, 0.0, 0.0, 0.0, 0.0, 0.0, 0.0, 0.0, 0.0, 0.0, 0.0, 0.0, 0.0, 0.0, 0.0, 0.0, 0.0, 0.0, 0.0, 0.0, 0.0, 0.0, 0.0, 0.0, 0.0, 0.0, 0.0, 0.0, 0.0, 0.0, 0.0, 0.0, 0.0, 0.0, 0.0, 0.0, 0.0, 0.0, 0.0, 0.0, 0.0, 0.0, 0.0, 0.0, 0.0, 0.0, 0.0, 0.0, 0.0, 0.0, 0.0, 0.0, 0.0, 0.0, 0.0, 0.0, 0.0, 0.0, 0.0, 0.0, 0.0, 0.0, 0.0, 0.0, 0.0, 0.0, 0.0, 0.0, 0.0, 0.0, 0.0, 0.0, 0.0, 0.0, 0.0, 0.0, 0.0, 0.0, 0.0, 0.0, 0.0, 0.0, 0.0, 0.0, 0.0, 0.0, 0.0, 0.0, 0.0, 0.0, 0.0, 0.0, 0.0, 0.0, 0.0, 0.0, 0.0, 0.0, 0.0, 0.0, 0.0, 0.0, 0.0, 0.0, 0.0, 0.0, 0.0, 0.0, 0.0, 0.0, 0.0, 0.0, 0.0, 0.0, 0.0, 0.0, 0.0, 0.0, 0.0, 0.0, 0.0, 0.0, 0.0, 0.0, 0.0, 0.0, 0.0, 0.0, 0.0, 0.0, 0.0, 0.0, 0.0, 0.0, 0.0, 0.0, 0.0, 0.0, 0.0, 0.0, 0.0, 0.0, 0.0, 0.0, 0.0, 0.0, 0.0, 0.0, 0.0, 0.0, 0.0, 0.0, 0.0, 0.0, 0.0, 0.0, 0.0, 0.0, 0.0, 0.0, 0.0, 0.0, 0.0, 0.0, 0.0, 0.0, 0.0, 0.0, 0.0, 0.0, 0.0, 0.0, 0.0, 0.0, 0.0, 0.0, 0.0, 0.0, 0.0, 0.0, 0.0, 0.0, 0.0, 0.0, 0.0, 0.0, 0.0, 0.0, 0.0, 0.0, 0.0, 0.0, 0.0, 0.0, 0.0, 0.0, 0.0, 0.0, 0.0, 0.0, 0.0, 0.0, 0.0, 0.0, 0.0, 0.0, 0.0, 0.0, 0.0, 0.0, 0.0, 0.0, 0.0, 0.0, 0.0, 0.0, 0.0, 0.0, 0.0, 0.0, 0.0, 0.0, 0.0, 0.0, 0.0, 0.0, 0.0, 0.0, 0.0, 0.0, 0.0, 0.0, 0.0, 0.0, 0.0, 0.0, 0.0, 0.0, 0.0, 0.0, 0.0, 0.0, 0.0, 0.0, 0.0, 0.0, 0.0, 0.0, 0.0, 0.0, 0.0, 0.0, 0.0, 0.0, 0.0, 0.0, 0.0, 0.0, 0.0, 0.0, 0.0, 0.0, 0.0, 0.0, 0.0, 0.0, 0.0, 0.0, 0.0, 0.0, 0.0, 0.0, 0.0, 0.0, 0.0, 0.0, 0.0, 0.0, 0.0, 0.0, 0.0, 0.0, 0.0, 0.0, 0.0, 0.0, 0.0, 0.0, 0.0, 0.0, 0.0, 0.0, 0.0, 0.0, 0.0, 0.0, 0.0, 0.0, 0.0, 0.0, 0.0, 0.0, 0.0, 0.0, 0.0, 0.0, 0.0, 0.0, 0.0, 0.0, 0.0, 0.0, 0.0, 0.0, 0.0, 0.0, 0.0, 0.0, 0.0, 0.0, 0.0, 0.0, 0.0, 0.0, 0.0, 0.0, 0.0, 0.0, 0.0, 0.0, 0.0, 0.0, 0.0, 0.0, 0.0, 0.0, 0.0, 0.0, 0.0, 0.0, 0.0, 0.0, 0.0, 0.0, 0.0, 0.0, 0.0, 0.0, 0.0, 0.0, 0.0, 0.0, 0.0, 0.0, 0.0, 0.0, 0.0, 0.0, 0.0, 0.0, 0.0, 0.0, 0.0, 0.0, 0.0, 0.0, 0.0, 0.0, 0.0, 0.0, 0.0, 0.0, 0.0, 0.0, 0.0, 0.0, 0.0, 0.0, 0.0, 0.0, 0.0, 0.0, 0.0, 0.0, 0.0, 0.0, 0.0, 0.0, 0.0, 0.0, 0.0, 0.0, 0.0, 0.0, 0.0, 0.0, 0.0, 0.0, 0.0, 0.0, 0.0, 0.0, 0.0, 0.0, 0.0, 0.0, 0.0, 0.0, 0.0, 0.0, 0.0, 0.0, 0.0, 0.0, 0.0, 0.0, 0.0, 0.0, 0.0, 0.0, 0.0, 0.0, 0.0, 0.0, 0.0, 0.0, 0.0, 0.0, 0.0, 0.0, 0.0, 0.0, 0.0, 0.0, 0.0, 0.0, 0.0, 0.0, 0.0, 0.0, 0.0, 0.0, 0.0, 0.0, 0.0, 0.0, 0.0, 0.0, 0.0, 0.0, 0.0, 0.0, 0.0, 0.0, 0.0, 0.0, 0.0, 0.0, 0.0, 0.0, 0.0, 0.0, 0.0, 0.0, 0.0, 0.0, 0.0, 0.0, 0.0, 0.0, 0.0, 0.0, 0.0, 0.0, 0.0, 0.0, 0.0, 0.0, 0.0, 0.0, 0.0, 0.0, 0.0, 0.0, 0.0, 0.0, 0.0, 0.0, 0.0, 0.0, 0.0, 0.0, 0.0, 0.0, 0.0, 0.0, 0.0, 0.0, 0.0, 0.0, 0.0, 0.0, 0.0, 0.0, 0.0, 0.0, 0.0, 0.0, 0.0, 0.0, 0.0, 0.0, 0.0, 0.0, 0.0, 0.0, 0.0, 0.0, 0.0, 0.0, 0.0, 0.0, 0.0, 0.0, 0.0, 0.0, 0.0, 0.0, 0.0, 0.0, 0.0, 0.0, 0.0, 0.0, 0.0, 0.0, 0.0, 0.0, 0.0, 0.0, 0.0, 0.0, 0.0, 0.0, 0.0, 0.0, 0.0, 0.0, 0.0, 0.0, 0.0, 0.0, 0.0, 0.0, 0.0, 0.0, 0.0, 0.0, 0.0, 0.0, 0.0, 0.0, 0.0, 0.0, 0.0, 0.0, 0.0, 0.0, 0.0, 0.0, 0.0, 0.0, 0.0, 0.0, 0.0, 0.0, 0.0, 0.0, 0.0, 0.0, 0.0, 0.0, 0.0, 0.0, 0.0, 0.0, 0.0, 0.0, 0.0, 0.0, 0.0, 0.0, 0.0, 0.0, 0.0, 0.0, 0.0, 0.0, 0.0, 0.0, 0.0, 0.0, 0.0, 0.0, 0.0, 0.0, 0.0, 0.0, 0.0, 0.0, 0.0, 0.0, 0.0, 0.0, 0.0, 0.0, 0.0, 0.0, 0.0, 0.0, 0.0, 0.0, 0.0, 0.0, 0.0, 0.0, 0.0, 0.0, 0.0, 0.0, 0.0, 0.0, 0.0, 0.0, 0.0, 0.0, 0.0, 0.0, 0.0, 0.0, 0.0, 0.0, 0.0, 0.0, 0.0, 0.0, 0.0, 0.0, 0.0, 0.0, 0.0, 0.0, 0.0, 0.0, 0.0, 0.0, 0.0, 0.0, 0.0, 0.0, 0.0, 0.0, 0.0, 0.0, 0.0, 0.0, 0.0, 0.0, 0.0, 0.0, 0.0, 0.0, 0.0, 0.0, 0.0, 0.0, 0.0, 0.0, 0.0, 0.0, 0.0, 0.0, 0.0, 0.0, 0.0, 0.0, 0.0, 0.0, 0.0, 0.0, 0.0, 0.0, 0.0, 0.0, 0.0, 0.0, 0.0, 0.0, 0.0, 0.0, 0.0, 0.0, 0.0, 0.0, 0.0, 0.0, 0.0, 0.0, 0.0, 0.0, 0.0, 0.0, 0.0, 0.0, 0.0, 0.0, 0.0, 0.0, 0.0, 0.0, 0.0, 0.0, 0.0, 0.0, 0.0, 0.0, 0.0, 0.0, 0.0, 0.0, 0.0, 0.0, 0.0, 0.0, 0.0, 0.0, 0.0, 0.0, 0.0, 0.0, 0.0, 0.0, 0.0, 0.0, 0.0, 0.0, 0.0, 0.0, 0.0, 0.0, 0.0, 0.0, 0.0, 0.0, 0.0, 0.0, 0.0, 0.0, 0.0, 0.0, 0.0, 0.0, 0.0, 0.0, 0.0, 0.0, 0.0, 0.0, 0.0, 0.0, 0.0, 0.0, 0.0, 0.0, 0.0, 0.0, 0.0, 0.0, 0.0, 0.0, 0.0, 0.0, 0.0, 0.0, 0.0, 0.0, 0.0, 0.0, 0.0, 0.0, 0.0, 0.0, 0.0, 0.0, 0.0, 0.0, 0.0, 0.0, 0.0, 0.0, 0.0, 0.0, 0.0, 0.0, 0.0, 0.0, 0.0, 0.0, 0.0, 0.0, 0.0, 0.0, 0.0, 0.0, 0.0, 0.0, 0.0, 0.0, 0.0, 0.0, 0.0, 0.0, 0.0, 0.0, 0.0, 0.0, 0.0, 0.0, 0.0, 0.0, 0.0, 0.0, 0.0, 0.0, 0.0, 0.0, 0.0, 0.0, 0.0, 0.0, 0.0, 0.0, 0.0, 0.0, 0.0, 0.0, 0.0, 0.0, 0.0, 0.0, 0.0, 0.0, 0.0, 0.0, 0.0, 0.0, 0.0, 0.0, 0.0, 0.0, 0.0, 0.0, 0.0, 0.0, 0.0, 0.0, 0.0, 0.0, 0.0, 0.0, 0.0, 0.0, 0.0, 0.0, 0.0, 0.0, 0.0, 0.0, 0.0, 0.0, 0.0, 0.0, 0.0, 0.0, 0.0, 0.0, 0.0, 0.0, 0.0, 0.0, 0.0, 0.0, 0.0, 0.0, 0.0, 0.0, 0.0, 0.0, 0.0, 0.0, 0.0, 0.0, 0.0, 0.0, 0.0, 0.0, 0.0, 0.0, 0.0, 0.0, 0.0, 0.0, 0.0, 0.0, 0.0, 0.0, 0.0, 0.0, 0.0, 0.0, 0.0, 0.0, 0.0, 0.0, 0.0, 0.0, 0.0, 0.0, 0.0, 0.0, 0.0, 0.0, 0.0, 0.0, 0.0, 0.0, 0.0, 0.0, 0.0, 0.0, 0.0, 0.0, 0.0, 0.0, 0.0, 0.0, 0.0, 0.0, 0.0, 0.0, 0.7534, 0.5, 0.1071, 0.07106, 0.111, 0.07106, 0.7812, 0.5, 0.0, 0.0, 0.0, 0.0, 0.0, 0.0, 0.0, 0.0, 0.0, 0.0, 0.0, 0.0, 0.0, 0.0, 0.0, 0.0, 0.0, 0.0, 0.0, 0.0, 0.0, 0.0, 0.0, 0.0, 0.0, 0.0, 0.0, 0.0, 0.0, 0.0, 0.0, 0.0, 0.0, 0.0, 0.0, 0.0, 0.0, 0.0, 0.0, 0.0, 0.0, 0.0, 0.0, 0.0, 0.0, 0.0, 0.0, 0.0, 0.0, 0.0, 0.0, 0.0, 0.0, 0.0, 0.0, 0.0, 0.0, 0.0, 0.0, 0.0, 0.0, 0.0, 0.0, 0.0, 0.0, 0.0, 0.0, 0.0, 0.0, 0.0, 0.0, 0.0, 0.0, 0.0, 0.0, 0.0, 0.0, 0.0, 0.0, 0.0, 0.0, 0.0, 0.0, 0.0, 0.0, 0.0, 0.0, 0.0, 0.0, 0.0, 0.0, 0.0, 0.0, 0.0, 0.0, 0.0, 0.0, 0.0, 0.0, 0.0, 0.0, 0.0, 0.0, 0.0, 0.0, 0.0, 0.0, 0.0, 0.0, 0.0, 0.0, 0.0, 0.0, 0.0, 0.0, 0.0, 0.0, 0.0, 0.0, 0.0, 0.0, 0.0, 0.0, 0.0, 0.0, 0.0, 0.0, 0.0, 0.0, 0.0, 0.0, 0.0, 0.0, 0.0, 0.0, 0.0, 0.0, 0.0, 0.0, 0.0, 0.0, 0.0, 0.0, 0.0, 0.0, 0.0, 0.0, 0.0, 0.0, 0.0, 0.0, 0.0, 0.0, 0.0, 0.0, 0.0, 0.0, 0.0, 0.0, 0.0, 0.0, 0.0, 0.0, 0.0, 0.0, 0.0, 0.0, 0.0, 0.0, 0.0, 0.0, 0.0, 0.0, 0.0, 0.0, 0.0, 0.0, 0.0, 0.0, 0.0, 0.0, 0.0, 0.0, 0.0, 0.0, 0.0, 0.0, 0.0, 0.0, 0.0, 0.0, 0.0, 0.0, 0.0, 0.0, 0.0, 0.0, 0.0, 0.0, 0.0, 0.0, 0.0, 0.0, 0.0, 0.0, 0.0, 0.0, 0.0, 0.0, 0.0, 0.0, 0.0, 0.0, 0.0, 0.0, 0.0, 0.0, 0.0, 0.0, 0.0, 0.0, 0.0, 0.0, 0.0, 0.0, 0.0, 0.0, 0.0, 0.0, 0.0, 0.0, 0.0, 0.0, 0.0, 0.0, 0.0, 0.0, 0.0, 0.0, 0.0, 0.0, 0.0, 0.0, 0.0, 0.0, 0.0, 0.0, 0.0, 0.0, 0.0, 0.0, 0.0, 0.0, 0.0, 0.0, 0.0, 0.0, 0.0, 0.0, 0.0, 0.0, 0.0, 0.0, 0.0, 0.0, 0.0, 0.0, 0.0, 0.0, 0.0, 0.0, 0.0, 0.0, 0.0, 0.0, 0.0, 0.0, 0.0, 0.0, 0.0, 0.0, 0.0, 0.0, 0.0, 0.0, 0.0, 0.0, 0.0, 0.0, 0.0, 0.0, 0.0, 0.0, 0.0, 0.0, 0.0, 0.0, 0.0, 0.0, 0.0, 0.0, 0.0, 0.0, 0.0, 0.0, 0.0, 0.0, 0.0, 0.0, 0.0, 0.0, 0.0, 0.0, 0.0, 0.0, 0.0, 0.0, 0.0, 0.0, 0.0, 0.0, 0.0, 0.0, 0.0, 0.0, 0.0, 0.0, 0.0, 0.0, 0.0, 0.0, 0.0, 0.0, 0.0, 0.0, 0.0, 0.0, 0.0, 0.0, 0.0, 0.0, 0.0, 0.0, 0.0, 0.0, 0.0, 0.0, 0.0, 0.0, 0.0, 0.0, 0.0, 0.0, 0.0, 0.0, 0.0, 0.0, 0.0, 0.0, 0.0, 0.0, 0.0, 0.0, 0.0, 0.0, 0.0, 0.0, 0.0, 0.0, 0.0, 0.0, 0.0, 0.0, 0.0, 0.0, 0.0, 0.0, 0.0, 0.0, 0.0, 0.0, 0.0, 0.0, 0.0, 0.0, 0.0, 0.0, 0.0, 0.0, 0.0, 0.0, 0.0, 0.0, 0.0, 0.0, 0.0, 0.0, 0.0, 0.0, 0.0, 0.0, 0.0, 0.0, 0.0, 0.0, 0.0, 0.0, 0.0, 0.0, 0.0, 0.0, 0.0, 0.0, 0.0, 0.0, 0.0, 0.0, 0.0, 0.0, 0.0, 0.0, 0.0, 0.0, 0.0, 0.0, 0.0, 0.0, 0.0, 0.0, 0.0, 0.0, 0.0, 0.0, 0.0, 0.0, 0.0, 0.0, 0.0, 0.0, 0.0, 0.0, 0.0, 0.0, 0.0, 0.0, 0.0, 0.0, 0.0, 0.0, 0.0, 0.0, 0.0, 0.0, 0.0, 0.0, 0.0, 0.0, 0.0, 0.0, 0.0, 0.0, 0.0, 0.0, 0.0, 0.0, 0.0, 0.0, 0.0, 0.0, 0.0, 0.0, 0.0, 0.0, 0.0, 0.0, 0.0, 0.0, 0.0, 0.0, 0.0, 0.0, 0.0, 0.0, 0.0, 0.0, 0.0, 0.0, 0.0, 0.0, 0.0, 0.0, 0.0, 0.0, 0.0, 0.0, 0.0, 0.0, 0.0, 0.0, 0.0, 0.0, 0.0, 0.0, 0.0, 0.5026, 1.0, 0.5312, 1.0, 0.5312, 1.0, 0.5026, 1.0, 0.9062, 1.0, 0.9375, 1.0, 0.9375, 1.0, 0.9062, 1.0, 0.625, 1.0, 0.6562, 1.0, 0.6563, 1.0, 0.625, 1.0, 0.3437, 1.0, 0.375, 1.0, 0.375, 1.0, 0.3438, 1.0, 0.0625, 1.0, 0.09375, 1.0, 0.09375, 1.0, 0.0625, 1.0, 0.7534, 1.0, 0.7813, 1.0, 0.7812, 1.0, 0.7534, 1.0, 0.4968, 1.0, 0.5, 1.0, 0.5, 1.0, 0.4968, 1.0, 0.1875, 1.0, 0.2188, 1.0, 0.2188, 1.0, 0.1875, 1.0, 0.875, 1.0, 0.9062, 1.0, 0.9062, 1.0, 0.875, 1.0, 0.5938, 1.0, 0.625, 1.0, 0.625, 1.0, 0.5937, 1.0, 0.3125, 1.0, 0.3437, 1.0, 0.3438, 1.0, 0.3125, 1.0, 0.03125, 1.0, 0.0625, 1.0, 0.0625, 1.0, 0.03125, 1.0, 0.7444, 1.0, 0.75, 1.0, 0.75, 1.0, 0.7444, 1.0, 0.4375, 1.0, 0.4688, 1.0, 0.4687, 1.0, 0.4375, 1.0, 0.1562, 1.0, 0.1875, 1.0, 0.1875, 1.0, 0.1562, 1.0, 0.8437, 1.0, 0.875, 1.0, 0.875, 1.0, 0.8438, 1.0, 0.5625, 1.0, 0.5938, 1.0, 0.5937, 1.0, 0.5625, 1.0, 0.2812, 1.0, 0.3125, 1.0, 0.3125, 1.0, 0.2812, 1.0, 0.9958, 1.0, 1.0, 1.0, 1.0, 1.0, 0.9958, 1.0, 0.003745, 1.0, 0.03125, 1.0, 0.03125, 1.0, 0.003745, 1.0, 0.6875, 1.0, 0.7188, 1.0, 0.7188, 1.0, 0.6875, 1.0, 0.4062, 1.0, 0.4375, 1.0, 0.4375, 1.0, 0.4062, 1.0, 0.125, 1.0, 0.1562, 1.0, 0.1562, 1.0, 0.125, 1.0, 0.8125, 1.0, 0.8437, 1.0, 0.8438, 1.0, 0.8125, 1.0, 0.5312, 1.0, 0.5625, 1.0, 0.5625, 1.0, 0.5312, 1.0, 0.25, 1.0, 0.2812, 1.0, 0.2812, 1.0, 0.25, 1.0, 0.9375, 1.0, 0.9687, 1.0, 0.9688, 1.0, 0.9375, 1.0, 0.6562, 1.0, 0.6875, 1.0, 0.6875, 1.0, 0.6563, 1.0, 0.375, 1.0, 0.4062, 1.0, 0.4062, 1.0, 0.375, 1.0, 0.09375, 1.0, 0.125, 1.0, 0.125, 1.0, 0.09375, 1.0, 0.003745, 0.5047, 0.003745, 0.9904, 0.0, 0.9904, 0.0, 0.5047, 0.0625, 0.5047, 0.0625, 0.9904, 0.03125, 0.9904, 0.03125, 0.5047, 0.09375, 0.5047, 0.09375, 0.9904, 0.0625, 0.9904, 0.0625, 0.5047, 0.125, 0.5047, 0.125, 0.9904, 0.09375, 0.9904, 0.09375, 0.5047, 0.1562, 0.5047, 0.1563, 0.9904, 0.125, 0.9904, 0.125, 0.5047, 0.1875, 0.5047, 0.1875, 0.9904, 0.1563, 0.9904, 0.1562, 0.5047, 0.2188, 0.5047, 0.2188, 0.9904, 0.1875, 0.9904, 0.1875, 0.5047, 0.25, 0.5047, 0.25, 0.9904, 0.2188, 0.9904, 0.2188, 0.5047, 0.3125, 0.5047, 0.3125, 0.9904, 0.2812, 0.9904, 0.2813, 0.5047, 0.3438, 0.5047, 0.3438, 0.9904, 0.3125, 0.9904, 0.3125, 0.5047, 0.375, 0.5047, 0.375, 0.9904, 0.3438, 0.9904, 0.3438, 0.5047, 0.4063, 0.5047, 0.4063, 0.9904, 0.375, 0.9904, 0.375, 0.5047, 0.4375, 0.5047, 0.4375, 0.9904, 0.4063, 0.9904, 0.4063, 0.5047, 0.4688, 0.5047, 0.4688, 0.9904, 0.4375, 0.9904, 0.4375, 0.5047, 0.4968, 0.5047, 0.4968, 0.9904, 0.4688, 0.9904, 0.4688, 0.5047, 0.5026, 0.5047, 0.5026, 0.9904, 0.5, 0.9904, 0.5, 0.5047, 0.5625, 0.5047, 0.5625, 0.9904, 0.5312, 0.9904, 0.5312, 0.5047, 0.5937, 0.5047, 0.5938, 0.9904, 0.5625, 0.9904, 0.5625, 0.5047, 0.625, 0.5047, 0.625, 0.9904, 0.5938, 0.9904, 0.5937, 0.5047, 0.6562, 0.5047, 0.6563, 0.9904, 0.625, 0.9904, 0.625, 0.5047, 0.6875, 0.5047, 0.6875, 0.9904, 0.6563, 0.9904, 0.6562, 0.5047, 0.7188, 0.5047, 0.7188, 0.9904, 0.6875, 0.9904, 0.6875, 0.5047, 0.7444, 0.5047, 0.7444, 0.9904, 0.7188, 0.9904, 0.7188, 0.5047, 0.7534, 0.5047, 0.7534, 0.9904, 0.75, 0.9904, 0.75, 0.5047, 0.8125, 0.5047, 0.8125, 0.9904, 0.7813, 0.9904, 0.7812, 0.5047, 0.8437, 0.5047, 0.8438, 0.9904, 0.8125, 0.9904, 0.8125, 0.5047, 0.875, 0.5047, 0.875, 0.9904, 0.8438, 0.9904, 0.8437, 0.5047, 0.9062, 0.5047, 0.9063, 0.9904, 0.875, 0.9904, 0.875, 0.5047, 0.9375, 0.5047, 0.9375, 0.9904, 0.9063, 0.9904, 0.9062, 0.5047, 0.9688, 0.5047, 0.9688, 0.9904, 0.9375, 0.9904, 0.9375, 0.5047, 0.9958, 0.5047, 0.9958, 0.9904, 0.9688, 0.9904, 0.9688, 0.5047, 0.09375, 1.0, 0.125, 1.0, 0.125, 1.0, 0.09375, 1.0, 0.375, 1.0, 0.4062, 1.0, 0.4062, 1.0, 0.375, 1.0, 0.6562, 1.0, 0.6875, 1.0, 0.6875, 1.0, 0.6562, 1.0, 0.9375, 1.0, 0.9688, 1.0, 0.9687, 1.0, 0.9375, 1.0, 0.25, 1.0, 0.2812, 1.0, 0.2812, 1.0, 0.25, 1.0, 0.5312, 1.0, 0.5625, 1.0, 0.5625, 1.0, 0.5312, 1.0, 0.8125, 1.0, 0.8438, 1.0, 0.8437, 1.0, 0.8125, 1.0, 0.125, 1.0, 0.1562, 1.0, 0.1562, 1.0, 0.125, 1.0, 0.4062, 1.0, 0.4375, 1.0, 0.4375, 1.0, 0.4062, 1.0, 0.6875, 1.0, 0.7188, 1.0, 0.7188, 1.0, 0.6875, 1.0, 0.003745, 1.0, 0.03125, 1.0, 0.03125, 1.0, 0.003745, 1.0, 0.9958, 1.0, 1.0, 1.0, 1.0, 1.0, 0.9958, 1.0, 0.2812, 1.0, 0.3125, 1.0, 0.3125, 1.0, 0.2812, 1.0, 0.5625, 1.0, 0.5938, 1.0, 0.5938, 1.0, 0.5625, 1.0, 0.8438, 1.0, 0.875, 1.0, 0.875, 1.0, 0.8437, 1.0, 0.1562, 1.0, 0.1875, 1.0, 0.1875, 1.0, 0.1562, 1.0, 0.4375, 1.0, 0.4687, 1.0, 0.4688, 1.0, 0.4375, 1.0, 0.7444, 1.0, 0.75, 1.0, 0.75, 1.0, 0.7444, 1.0, 0.03125, 1.0, 0.0625, 1.0, 0.0625, 1.0, 0.03125, 1.0, 0.3125, 1.0, 0.3438, 1.0, 0.3437, 1.0, 0.3125, 1.0, 0.5938, 1.0, 0.625, 1.0, 0.625, 1.0, 0.5938, 1.0, 0.875, 1.0, 0.9062, 1.0, 0.9062, 1.0, 0.875, 1.0, 0.1875, 1.0, 0.2188, 1.0, 0.2188, 1.0, 0.1875, 1.0, 0.4968, 1.0, 0.5, 1.0, 0.5, 1.0, 0.4968, 1.0, 0.7534, 1.0, 0.7812, 1.0, 0.7813, 1.0, 0.7534, 1.0, 0.0625, 1.0, 0.09375, 1.0, 0.09375, 1.0, 0.0625, 1.0, 0.3438, 1.0, 0.375, 1.0, 0.375, 1.0, 0.3437, 1.0, 0.625, 1.0, 0.6562, 1.0, 0.6562, 1.0, 0.625, 1.0, 0.9062, 1.0, 0.9375, 1.0, 0.9375, 1.0, 0.9062, 1.0, 0.5026, 1.0, 0.5312, 1.0, 0.5312, 1.0, 0.5026, 1.0, 0.7812, 1.0, 0.8125, 1.0, 0.8125, 1.0, 0.7813, 1.0, 0.0, 0.0, 0.0, 0.0, 0.0, 0.0, 0.0, 0.0, 0.0, 0.0, 0.0, 0.0, 0.0, 0.0, 0.0, 0.0, 0.0, 0.0, 0.0, 0.0, 0.0, 0.0, 0.0, 0.0, 0.0, 0.0, 0.0, 0.0, 0.0, 0.0, 0.0, 0.0, 0.0, 0.0, 0.0, 0.0, 0.0, 0.0, 0.0, 0.0, 0.0, 0.0, 0.0, 0.0, 0.0, 0.0, 0.0, 0.0, 0.0, 0.0, 0.0, 0.0, 0.0, 0.0, 0.0, 0.0, 0.0, 0.0, 0.0, 0.0, 0.0, 0.0, 0.0, 0.0, 0.0, 0.0, 0.0, 0.0, 0.0, 0.0, 0.0, 0.0, 0.0, 0.0, 0.0, 0.0, 0.0, 0.0, 0.0, 0.0, 0.0, 0.0, 0.0, 0.0, 0.0, 0.0, 0.0, 0.0, 0.0, 0.0, 0.0, 0.0, 0.0, 0.0, 0.0, 0.0, 0.0, 0.0, 0.0, 0.0, 0.0, 0.0, 0.0, 0.0, 0.0, 0.0, 0.0, 0.0, 0.0, 0.0, 0.0, 0.0, 0.0, 0.0, 0.0, 0.0, 0.0, 0.0, 0.0, 0.0, 0.0, 0.0, 0.0, 0.0, 0.0, 0.0, 0.0, 0.0, 0.0, 0.0, 0.0, 0.0, 0.0, 0.0, 0.0, 0.0, 0.0, 0.0, 0.0, 0.0, 0.0, 0.0, 0.0, 0.0, 0.0, 0.0, 0.0, 0.0, 0.0, 0.0, 0.0, 0.0, 0.0, 0.0, 0.0, 0.0, 0.0, 0.0, 0.0, 0.0, 0.0, 0.0, 0.0, 0.0, 0.0, 0.0, 0.0, 0.0, 0.0, 0.0, 0.0, 0.0, 0.0, 0.0, 0.0, 0.0, 0.0, 0.0, 0.0, 0.0, 0.0, 0.0, 0.0, 0.0, 0.0, 0.0, 0.0, 0.0, 0.0, 0.0, 0.0, 0.0, 0.0, 0.0, 0.0, 0.0, 0.0, 0.0, 0.0, 0.0, 0.0, 0.0, 0.0, 0.0, 0.0, 0.0, 0.0, 0.0, 0.0, 0.0, 0.0, 0.0, 0.0, 0.0, 0.0, 0.0, 0.0, 0.0, 0.0, 0.0, 0.0, 0.0, 0.0, 0.0, 0.0, 0.0, 0.0, 0.0, 0.0, 0.0, 0.0, 0.0, 0.0, 0.0, 0.0, 0.0, 0.0, 0.0, 0.0, 0.0, 0.0, 0.0, 0.0, 0.0, 0.0, 0.0, 0.0, 0.0, 0.0, 0.0, 0.0, 0.0, 0.0, 0.0, 0.0, 0.0, 0.0, 0.0, 0.0, 0.0, 0.0, 0.0, 0.0, 0.0, 0.0, 0.0, 0.0, 0.0, 0.0, 0.0, 0.0, 0.0, 0.0, 0.0, 0.0, 0.0, 0.0, 0.0, 0.0, 0.0, 0.0, 0.0, 0.0, 0.0, 0.0, 0.0, 0.0, 0.0, 0.0, 0.0, 0.0, 0.0, 0.0, 0.0, 0.0, 0.0, 0.0, 0.0, 0.0, 0.0, 0.0, 0.0, 0.0, 0.0, 0.0, 0.0, 0.0, 0.0, 0.0, 0.0, 0.0, 0.0, 0.0, 0.0, 0.0, 0.0, 0.0, 0.0, 0.0, 0.0, 0.0, 0.0, 0.0, 0.0, 0.0, 0.0, 0.0, 0.0, 0.0, 0.0, 0.0, 0.0, 0.0, 0.0, 0.0, 0.0, 0.0, 0.0, 0.0, 0.0, 0.0, 0.0, 0.0, 0.0, 0.0, 0.0, 0.0, 0.0, 0.0, 0.0, 0.0, 0.0, 0.0, 0.0, 0.0, 0.0, 0.0, 0.0, 0.0, 0.0, 0.0, 0.0, 0.0, 0.0, 0.0, 0.0, 0.0, 0.0, 0.0, 0.0, 0.0, 0.0, 0.0, 0.0, 0.0, 0.0, 0.0, 0.0, 0.0, 0.0, 0.0, 0.0, 0.0, 0.0, 0.0, 0.0, 0.0, 0.0, 0.0, 0.0, 0.0, 0.0, 0.0, 0.0, 0.0, 0.0, 0.0, 0.0, 0.0, 0.0, 0.0, 0.0, 0.0, 0.0, 0.0, 0.0, 0.0, 0.0, 0.0, 0.0, 0.0, 0.0, 0.0, 0.0, 0.0, 0.0, 0.0, 0.0, 0.0, 0.0, 0.0, 0.0, 0.0, 0.0, 0.0, 0.0, 0.0, 0.0, 0.0, 0.0, 0.0, 0.0, 0.0, 0.0, 0.0, 0.0, 0.0, 0.0, 0.0, 0.0, 0.0, 0.0, 0.0, 0.0, 0.0, 0.0, 0.0, 0.0, 0.0, 0.0, 0.0, 0.0, 0.0, 0.0, 0.0, 0.0, 0.0, 0.0, 0.0, 0.0, 0.0, 0.0, 0.0, 0.0, 0.0, 0.0, 0.0, 0.0, 0.0, 0.0, 0.0, 0.0, 0.0, 0.0, 0.0, 0.0, 0.0, 0.0, 0.0, 0.0, 0.0, 0.0, 0.0, 0.0, 0.0, 0.0, 0.0, 0.0, 0.0, 0.0, 0.0, 0.0, 0.0, 0.0, 0.0, 0.0, 0.0, 0.0, 0.0, 0.0, 0.0, 0.0, 0.0, 0.0, 0.0, 0.0, 0.0, 0.0, 0.0, 0.0, 0.0, 0.0, 0.0, 0.0, 0.0, 0.0, 0.0, 0.0, 0.0, 0.0, 0.0, 0.0, 0.0, 0.0, 0.0, 0.0, 0.0, 0.0, 0.0, 0.0, 0.0, 0.0, 0.0, 0.0, 0.0, 0.0, 0.0, 0.0, 0.0, 0.0, 0.0, 0.0, 0.0, 0.0, 0.0, 0.0, 0.0, 0.0, 0.0, 0.0, 0.0, 0.0, 0.0, 0.0, 0.0, 0.0, 0.0, 0.0, 0.0, 0.0, 0.0, 0.0, 0.0, 0.0, 0.0, 0.0, 0.0, 0.0, 0.0, 0.0, 0.0, 0.0, 0.0, 0.0, 0.0, 0.0, 0.0, 0.0, 0.0, 0.0, 0.0, 0.0, 0.0, 0.0, 0.0, 0.0, 0.0, 0.0, 0.0, 0.0, 0.0, 0.0, 0.0, 0.0, 0.0, 0.0, 0.0, 0.0, 0.0, 0.0, 0.0, 0.0, 0.0, 0.0, 0.0, 0.0, 0.0, 0.0, 0.2188, 1.0, 0.25, 1.0, 0.25, 1.0, 0.2188, 1.0, 0.2188, 1.0, 0.25, 1.0, 0.25, 1.0, 0.2188, 1.0, 0.0, 0.0, 0.0, 0.0, 0.0, 0.0, 0.0, 0.0, 0.0, 0.0, 0.0, 0.0, 0.0, 0.0, 0.0, 0.0, 0.0, 0.0, 0.0, 0.0, 0.0, 0.0, 0.0, 0.0, 0.0, 0.0, 0.0, 0.0, 0.0, 0.0, 0.0, 0.0, 0.0, 0.0, 0.0, 0.0, 0.0, 0.0, 0.0, 0.0, 0.0, 0.0, 0.0, 0.0, 0.0, 0.0, 0.0, 0.0, 0.0, 0.0, 0.0, 0.0, 0.0, 0.0, 0.0, 0.0, 0.0, 0.0, 0.0, 0.0, 0.0, 0.0, 0.2813, 0.5047, 0.2812, 0.9904, 0.25, 0.9904, 0.25, 0.5047, 0.0, 0.0, 0.0, 0.0, 0.0, 0.0, 0.0, 0.0, 0.0, 0.0, 0.0, 0.0, 0.0, 0.0, 0.0, 0.0, 0.0, 0.0, 0.0, 0.0, 0.0, 0.0, 0.0, 0.0, 0.0, 0.0, 0.0, 0.0, 0.0, 0.0, 0.0, 0.0, 0.0, 0.0, 0.0, 0.0, 0.0, 0.0, 0.0, 0.0, 0.2812, 0.9904, 0.2812, 1.0, 0.25, 1.0, 0.25, 0.9904, 0.0, 0.0, 0.0, 0.0, 0.0, 0.0, 0.0, 0.0, 0.0, 0.0, 0.0, 0.0, 0.0, 0.0, 0.0, 0.0, 0.0, 0.0, 0.0, 0.0, 0.0, 0.0, 0.0, 0.0, 0.0, 1.0, 0.003745, 1.0, 0.003745, 1.0, 0.0, 1.0, 0.03125, 0.5047, 0.03125, 0.9904, 0.003745, 0.9904, 0.003745, 0.5047, 0.0, 1.0, 0.003745, 1.0, 0.003745, 1.0, 0.0, 1.0, 0.0, 0.0, 0.0, 0.0, 0.0, 0.0, 0.0, 0.0, 0.0, 0.0, 0.0, 0.0, 0.0, 0.0, 0.0, 0.0, 0.0, 0.0, 0.0, 0.0, 0.0, 0.0, 0.0, 0.0, 0.0, 0.0, 0.0, 0.0, 0.0, 0.0, 0.0, 0.0, 0.0, 0.0, 0.0, 0.0, 0.0, 0.0, 0.0, 0.0, 0.03125, 0.9904, 0.03125, 1.0, 0.003745, 1.0, 0.003745, 0.9904, 0.0, 0.0, 0.0, 0.0, 0.0, 0.0, 0.0, 0.0, 0.0, 0.0, 0.0, 0.0, 0.0, 0.0, 0.0, 0.0, 0.0, 0.0, 0.0, 0.0, 0.0, 0.0, 0.0, 0.0, 0.9688, 1.0, 0.9958, 1.0, 0.9958, 1.0, 0.9687, 1.0, 1.0, 0.5047, 1.0, 0.9904, 0.9958, 0.9904, 0.9958, 0.5047, 0.9687, 1.0, 0.9958, 1.0, 0.9958, 1.0, 0.9688, 1.0, 0.0, 0.0, 0.0, 0.0, 0.0, 0.0, 0.0, 0.0, 0.0, 0.0, 0.0, 0.0, 0.0, 0.0, 0.0, 0.0, 0.0, 0.0, 0.0, 0.0, 0.0, 0.0, 0.0, 0.0, 0.0, 0.0, 0.0, 0.0, 0.0, 0.0, 0.0, 0.0, 0.0, 0.0, 0.0, 0.0, 0.0, 0.0, 0.0, 0.0, 1.0, 0.9904, 1.0, 1.0, 0.9958, 1.0, 0.9958, 0.9904, 0.0, 0.0, 0.0, 0.0, 0.0, 0.0, 0.0, 0.0, 0.0, 0.0, 0.0, 0.0, 0.0, 0.0, 0.0, 0.0, 0.0, 0.0, 0.0, 0.0, 0.0, 0.0, 0.0, 0.0, 0.75, 1.0, 0.7534, 1.0, 0.7534, 1.0, 0.75, 1.0, 0.7812, 0.5047, 0.7813, 0.9904, 0.7534, 0.9904, 0.7534, 0.5047, 0.75, 1.0, 0.7534, 1.0, 0.7534, 1.0, 0.75, 1.0, 0.0, 0.0, 0.0, 0.0, 0.0, 0.0, 0.0, 0.0, 0.75, 0.5, 0.1066, 0.07106, 0.1071, 0.07106, 0.7534, 0.5, 0.0, 0.0, 0.0, 0.0, 0.0, 0.0, 0.0, 0.0, 0.0, 0.0, 0.0, 0.0, 0.0, 0.0, 0.0, 0.0, 0.1066, 0.07106, 0.0, 0.0, 0.0, 0.0, 0.1071, 0.07106, 0.7813, 0.9904, 0.7812, 1.0, 0.7534, 1.0, 0.7534, 0.9904, 0.0, 0.0, 0.0, 0.0, 0.0, 0.0, 0.0, 0.0, 0.0, 0.0, 0.0, 0.0, 0.0, 0.0, 0.0, 0.0, 0.0, 0.0, 0.0, 0.0, 0.0, 0.0, 0.0, 0.0, 0.7188, 1.0, 0.7444, 1.0, 0.7444, 1.0, 0.7188, 1.0, 0.75, 0.5047, 0.75, 0.9904, 0.7444, 0.9904, 0.7444, 0.5047, 0.7188, 1.0, 0.7444, 1.0, 0.7444, 1.0, 0.7188, 1.0, 0.0, 0.0, 0.0, 0.0, 0.0, 0.0, 0.0, 0.0, 0.0, 0.0, 0.0, 0.0, 0.0, 0.0, 0.0, 0.0, 0.0, 0.0, 0.0, 0.0, 0.0, 0.0, 0.0, 0.0, 0.0, 0.0, 0.0, 0.0, 0.0, 0.0, 0.0, 0.0, 0.0, 0.0, 0.0, 0.0, 0.0, 0.0, 0.0, 0.0, 0.75, 0.9904, 0.75, 1.0, 0.7444, 1.0, 0.7444, 0.9904, 0.0, 0.0, 0.0, 0.0, 0.0, 0.0, 0.0, 0.0, 0.0, 0.0, 0.0, 0.0, 0.0, 0.0, 0.0, 0.0, 0.0, 0.0, 0.0, 0.0, 0.0, 0.0, 0.0, 0.0, 0.4687, 1.0, 0.4968, 1.0, 0.4968, 1.0, 0.4688, 1.0, 0.5, 0.5047, 0.5, 0.9904, 0.4968, 0.9904, 0.4968, 0.5047, 0.4688, 1.0, 0.4968, 1.0, 0.4968, 1.0, 0.4687, 1.0, 0.0, 0.0, 0.0, 0.0, 0.0, 0.0, 0.0, 0.0, 0.0, 0.0, 0.0, 0.0, 0.0, 0.0, 0.0, 0.0, 0.0, 0.0, 0.0, 0.0, 0.0, 0.0, 0.0, 0.0, 0.0, 0.0, 0.0, 0.0, 0.0, 0.0, 0.0, 0.0, 0.0, 0.0, 0.0, 0.0, 0.0, 0.0, 0.0, 0.0, 0.5, 0.9904, 0.5, 1.0, 0.4968, 1.0, 0.4968, 0.9904, 0.0, 0.0, 0.0, 0.0, 0.0, 0.0, 0.0, 0.0, 0.0, 0.0, 0.0, 0.0, 0.0, 0.0, 0.0, 0.0, 0.0, 0.0, 0.0, 0.0, 0.0, 0.0, 0.0, 0.0, 0.5, 1.0, 0.5026, 1.0, 0.5026, 1.0, 0.5, 1.0, 0.5312, 0.5047, 0.5312, 0.9904, 0.5026, 0.9904, 0.5026, 0.5047, 0.5, 1.0, 0.5026, 1.0, 0.5026, 1.0, 0.5, 1.0, 0.0, 0.0, 0.0, 0.0, 0.0, 0.0, 0.0, 0.0, 0.0, 0.0, 0.0, 0.0, 0.0, 0.0, 0.0, 0.0, 0.0, 0.0, 0.0, 0.0, 0.0, 0.0, 0.0, 0.0, 0.0, 0.0, 0.0, 0.0, 0.0, 0.0, 0.0, 0.0, 0.0, 0.0, 0.0, 0.0, 0.0, 0.0, 0.0, 0.0, 0.5312, 0.9904, 0.5312, 1.0, 0.5026, 1.0, 0.5026, 0.9904, 0.5312, 0.5, 0.5312, 0.5047, 0.5026, 0.5047, 0.5026, 0.5, 0.5, 0.5, 0.5, 0.5047, 0.4968, 0.5047, 0.4968, 0.5, 0.75, 0.5, 0.75, 0.5047, 0.7444, 0.5047, 0.7444, 0.5, 0.7812, 0.5, 0.7812, 0.5047, 0.7534, 0.5047, 0.7534, 0.5, 1.0, 0.5, 1.0, 0.5047, 0.9958, 0.5047, 0.9958, 0.5, 0.03125, 0.5, 0.03125, 0.5047, 0.003745, 0.5047, 0.003745, 0.5, 0.2812, 0.5, 0.2813, 0.5047, 0.25, 0.5047, 0.25, 0.5, 0.9958, 0.5, 0.9958, 0.5047, 0.9688, 0.5047, 0.9688, 0.5, 0.9688, 0.5, 0.9688, 0.5047, 0.9375, 0.5047, 0.9375, 0.5, 0.9375, 0.5, 0.9375, 0.5047, 0.9062, 0.5047, 0.9062, 0.5, 0.9062, 0.5, 0.9062, 0.5047, 0.875, 0.5047, 0.875, 0.5, 0.875, 0.5, 0.875, 0.5047, 0.8437, 0.5047, 0.8437, 0.5, 0.8437, 0.5, 0.8437, 0.5047, 0.8125, 0.5047, 0.8125, 0.5, 0.8125, 0.5, 0.8125, 0.5047, 0.7812, 0.5047, 0.7812, 0.5, 0.7534, 0.5, 0.7534, 0.5047, 0.75, 0.5047, 0.75, 0.5, 0.7444, 0.5, 0.7444, 0.5047, 0.7188, 0.5047, 0.7188, 0.5, 0.7188, 0.5, 0.7188, 0.5047, 0.6875, 0.5047, 0.6875, 0.5, 0.6875, 0.5, 0.6875, 0.5047, 0.6562, 0.5047, 0.6562, 0.5, 0.6562, 0.5, 0.6562, 0.5047, 0.625, 0.5047, 0.625, 0.5, 0.625, 0.5, 0.625, 0.5047, 0.5937, 0.5047, 0.5938, 0.5, 0.5938, 0.5, 0.5937, 0.5047, 0.5625, 0.5047, 0.5625, 0.5, 0.5625, 0.5, 0.5625, 0.5047, 0.5312, 0.5047, 0.5312, 0.5, 0.5026, 0.5, 0.5026, 0.5047, 0.5, 0.5047, 0.5, 0.5, 0.4968, 0.5, 0.4968, 0.5047, 0.4688, 0.5047, 0.4688, 0.5, 0.4688, 0.5, 0.4688, 0.5047, 0.4375, 0.5047, 0.4375, 0.5, 0.4375, 0.5, 0.4375, 0.5047, 0.4063, 0.5047, 0.4062, 0.5, 0.4062, 0.5, 0.4063, 0.5047, 0.375, 0.5047, 0.375, 0.5, 0.375, 0.5, 0.375, 0.5047, 0.3438, 0.5047, 0.3438, 0.5, 0.3438, 0.5, 0.3438, 0.5047, 0.3125, 0.5047, 0.3125, 0.5, 0.3125, 0.5, 0.3125, 0.5047, 0.2813, 0.5047, 0.2812, 0.5, 0.25, 0.5, 0.25, 0.5047, 0.2188, 0.5047, 0.2187, 0.5, 0.2187, 0.5, 0.2188, 0.5047, 0.1875, 0.5047, 0.1875, 0.5, 0.1875, 0.5, 0.1875, 0.5047, 0.1562, 0.5047, 0.1562, 0.5, 0.1562, 0.5, 0.1562, 0.5047, 0.125, 0.5047, 0.125, 0.5, 0.125, 0.5, 0.125, 0.5047, 0.09375, 0.5047, 0.09375, 0.5, 0.09375, 0.5, 0.09375, 0.5047, 0.0625, 0.5047, 0.0625, 0.5, 0.0625, 0.5, 0.0625, 0.5047, 0.03125, 0.5047, 0.03125, 0.5, 0.003745, 0.5, 0.003745, 0.5047, 0.0, 0.5047, 0.0, 0.5, 0.0, 0.0, 0.0, 0.0, 0.0, 0.0, 0.0, 0.0, 0.0, 0.0, 0.0, 0.0, 0.0, 0.0, 0.0, 0.0])
me_cylinder_001.materials.append(mat_steel)
me_cylinder_001.use_remesh_fix_poles = True
me_cylinder_001.use_remesh_preserve_attributes = False
me_cylinder_001.use_mirror_vertex_groups = False
me_cylinder_001.update()

# ---- objects
ob_arrow_body = bpy.data.objects.new('Arrow Body', me_cylinder)
ob_arrow_point = bpy.data.objects.new('Arrow Point', me_cylinder_001)
ob_camera_002 = bpy.data.objects.new('Camera.002', cam_camera_005)

# ---- transforms, parenting, visibility, modifiers, constraints
ob_arrow_body.location = (2.242e-08, -0.5452, 2.046e-09)
ob_arrow_body.lineart.crease_threshold = 0.0
_m = ob_arrow_body.modifiers.new('Bevel', 'BEVEL')
_m.width = 0.012
_m.width_pct = 0.012
_m.segments = 8
_m.offset_type = 'WIDTH'
_m = ob_arrow_body.modifiers.new('Auto Smooth', 'NODES')
_m.node_group = ng_auto_smooth
_gi = [s.identifier for s in ng_auto_smooth.interface.items_tree if s.item_type == 'SOCKET' and s.in_out == 'INPUT']
_m[_gi[1]] = 0.5236  # Angle
ob_arrow_point.parent = ob_arrow_body
ob_arrow_point.matrix_parent_inverse = Matrix(((1.0, -0.0, 0.0, -2.242e-08), (-0.0, 1.0, -0.0, -1.043e-06), (0.0, -0.0, 1.0, -2.046e-09), (-0.0, 0.0, -0.0, 1.0)))
ob_arrow_point.location = (0.002774, 2.717, -6.82e-05)
ob_arrow_point.rotation_euler = (1.571, 2.22e-16, 2.22e-16)
ob_arrow_point.scale = (0.1414, 0.1414, 0.1414)
ob_arrow_point.lineart.crease_threshold = 0.0
_m = ob_arrow_point.modifiers.new('Subdivision', 'SUBSURF')
_m.uv_smooth = 'PRESERVE_CORNERS'
_m.levels = 2
_m.show_only_control_edges = False
ob_camera_002.location = (9.0, 0.0, 0.0)
ob_camera_002.rotation_euler = (1.571, 2.22e-16, 1.571)
ob_camera_002.lineart.crease_threshold = 0.0

# ---- collection membership
col_collection.objects.link(ob_arrow_body)
col_collection.objects.link(ob_arrow_point)
col_collection.objects.link(ob_camera_002)

# ---- scene / render settings (as saved in the file)
scene.camera = ob_camera_002
scene.frame_start = 0; scene.frame_end = 25; scene.frame_set(0)
scene.render.engine = 'CYCLES'
scene.render.image_settings.compression = 0
scene.render.resolution_x = 512
scene.render.resolution_y = 512
scene.render.resolution_percentage = 50
scene.render.film_transparent = True
scene.cycles.feature_set = 'EXPERIMENTAL'
scene.cycles.samples = 128
scene.cycles.sampling_pattern = 'TABULATED_SOBOL'
scene.cycles.use_adaptive_sampling = False
scene.cycles.use_light_tree = False
scene.cycles.caustics_reflective = False
scene.cycles.caustics_refractive = False
scene.view_settings.view_transform = 'Filmic'
bpy.context.view_layer.update()

# ---- added for rendering (the .blend has no usable light): sun
light_auto_sun = bpy.data.lights.new('AutoSun', 'SUN')
light_auto_sun.energy = 3.0
light_auto_sun.angle = 0.0523599
ob_auto_sun = bpy.data.objects.new('AutoSun', light_auto_sun)
scene.collection.objects.link(ob_auto_sun)
ob_auto_sun.rotation_euler = (0.872665, 0.174533, 0.523599)
bpy.context.view_layer.update()
